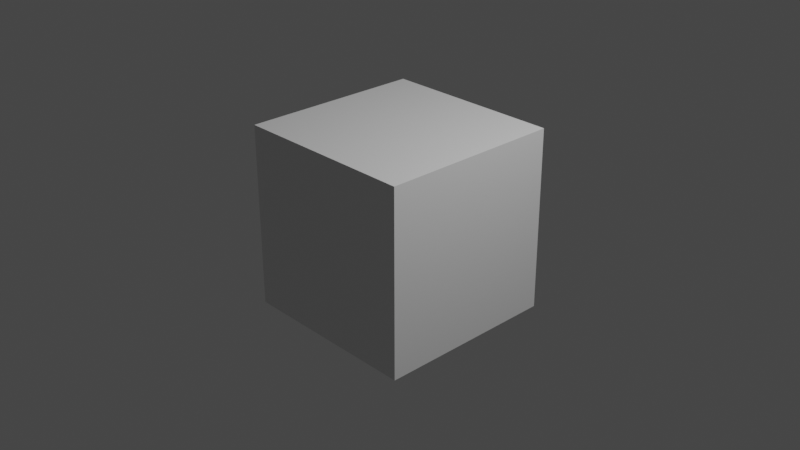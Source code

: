 # Source: cube_test1.blend  (saved by Blender 2.92.15; exported with 4.5.12 LTS)
import bpy
from mathutils import Matrix  # noqa: F401  (used for matrix-valued properties, if any)

bpy.ops.wm.read_factory_settings(use_empty=True)
scene = bpy.context.scene
scene.name = 'Scene'

# ---- collections
col_collection = bpy.data.collections.new('Collection'); scene.collection.children.link(col_collection)

# ---- materials (node trees are filled in below, after node groups)
mat_material = bpy.data.materials.new('Material')
mat_material.alpha_threshold = 0.0
mat_material.use_transparent_shadow = False
mat_material.line_color = (0.0, 0.0, 0.0, 1.0)

# ---- material node trees
mat_material.use_nodes = True; mat_material.node_tree.nodes.clear()
_N = mat_material.node_tree.nodes; _L = mat_material.node_tree.links
n0 = _N.new('ShaderNodeOutputMaterial'); n0.name = 'Material Output'; n0.location = (300, 300)
n1 = _N.new('ShaderNodeBsdfPrincipled'); n1.name = 'Principled BSDF'; n1.location = (10, 300)
n1.distribution = 'GGX'
n1.subsurface_method = 'BURLEY'
n1.inputs[2].default_value = 0.4
n1.inputs[3].default_value = 1.45
n1.inputs[27].default_value = (0.0, 0.0, 0.0, 1.0)
n1.inputs[28].default_value = 1.0
_L.new(n1.outputs[0], n0.inputs[0])
n0.is_active_output = True

# ---- world
world_world = bpy.data.worlds.new('World'); scene.world = world_world
world_world.use_nodes = True; world_world.node_tree.nodes.clear()
_N = world_world.node_tree.nodes; _L = world_world.node_tree.links
n0 = _N.new('ShaderNodeOutputWorld'); n0.name = 'World Output'; n0.location = (300, 300)
n1 = _N.new('ShaderNodeBackground'); n1.name = 'Background'; n1.location = (10, 300)
n1.inputs[0].default_value = (0.05088, 0.05088, 0.05088, 1.0)
_L.new(n1.outputs[0], n0.inputs[0])
n0.is_active_output = True
world_world.color = (0.05088, 0.05088, 0.05088)
world_world.use_sun_shadow = False
world_world.sun_shadow_jitter_overblur = 0.0

# ---- cameras
cam_camera = bpy.data.cameras.new('Camera')
cam_camera.clip_end = 100.0
cam_camera.ortho_scale = 7.314

# ---- lights
light_light = bpy.data.lights.new('Light', 'POINT')
light_light.transmission_factor = 0.0
light_light.energy = 1000.0
light_light.shadow_soft_size = 0.1
light_light.shadow_maximum_resolution = 0.006
light_light.use_absolute_resolution = True

# ---- meshes
me_cube = bpy.data.meshes.new('Cube')
me_cube.from_pydata([(0.9971, 0.9879, 1.0), (1.0, 1.0, -1.0), (1.0, -1.0, 1.0), (1.0, -1.0, -1.0), (-1.0, 1.0, 1.0), (-1.0, 1.0, -1.0), (-1.0, -1.0, 1.0), (-1.0, -1.0, -1.0), (1.0, -0.8437, -1.0), (1.0, -0.8272, 1.0), (1.0, -0.6835, -1.0), (1.0, -0.6703, 1.0), (1.0, -0.5036, 1.0), (1.0, -0.4999, -1.0), (1.0, -0.3068, 1.0), (1.0, -0.3027, -1.0), (1.0, -0.09906, -1.0), (1.0, -0.1057, 1.0), (1.0, 0.1297, 1.0), (1.0, 0.1473, -1.0), (1.0, 0.3389, -1.0), (1.0, 0.3305, 1.0), (1.0, 0.5377, -1.0), (1.0, 0.5356, 1.0), (1.0, 0.7503, -1.0), (1.0, 0.7247, 1.0), (1.0, 0.8688, -1.0), (1.0, 0.8496, 1.0), (1.0, -1.0, 0.8654), (1.0, 0.5358, 0.8558), (1.0, 0.1309, 0.8584), (1.0, 0.851, 0.8539), (1.0, -0.6712, 0.8634), (1.0, -0.3065, 0.8611), (1.0, 0.7265, 0.8546), (1.0, 0.3311, 0.8571), (1.0, -0.1053, 0.8598), (1.0, -0.5033, 0.8623), (1.0, -0.8283, 0.8644), (0.9974, 0.9888, 0.8531), (1.0, -1.0, 0.6592), (1.0, 0.536, 0.6636), (1.0, 0.1327, 0.6625), (1.0, 0.8528, 0.6646), (1.0, -0.6726, 0.6602), (1.0, -0.3061, 0.6612), (1.0, 0.729, 0.6642), (1.0, 0.3319, 0.6631), (1.0, -0.1046, 0.6618), (1.0, -0.503, 0.6606), (1.0, -0.83, 0.6597), (0.9976, 0.9899, 0.6649), (1.0, -1.0, 0.5165), (1.0, 0.5361, 0.5397), (1.0, 0.1338, 0.5337), (1.0, 0.854, 0.5445), (1.0, -0.6735, 0.5215), (1.0, -0.3058, 0.527), (1.0, 0.7305, 0.5427), (1.0, 0.3324, 0.5367), (1.0, -0.1042, 0.5301), (1.0, -0.5027, 0.524), (1.0, -0.8311, 0.5191), (0.9978, 0.9907, 0.5465), (1.0, -1.0, 0.3429), (1.0, 0.5363, 0.3578), (1.0, 0.1354, 0.3539), (1.0, 0.8557, 0.3609), (1.0, -0.6746, 0.3461), (1.0, -0.3054, 0.3497), (1.0, 0.7329, 0.3597), (1.0, 0.3332, 0.3558), (1.0, -0.1036, 0.3516), (1.0, -0.5024, 0.3478), (1.0, -0.8326, 0.3446), (0.9981, 0.9918, 0.3621), (1.0, -1.0, 0.1588), (1.0, 0.5365, 0.1547), (1.0, 0.1374, 0.1224), (1.0, -0.305, 0.1334), (1.0, -0.676, 0.147), (1.0, 0.8575, 0.1807), (1.0, 0.7353, 0.1708), (1.0, 0.3341, 0.1383), (1.0, -0.1028, 0.126), (1.0, -0.502, 0.1406), (1.0, -0.8342, 0.1527), (0.9983, 0.9928, 0.1915), (1.0, 0.09382, 0.1188), (1.0, -1.0, -0.05118), (1.0, 0.5367, -0.05737), (1.0, 0.139, -0.05577), (1.0, 0.8598, -0.05867), (1.0, -0.6773, -0.05248), (1.0, -0.3046, -0.05398), (1.0, 0.7382, -0.05819), (1.0, 0.3349, -0.05656), (1.0, -0.1022, -0.0548), (1.0, -0.5016, -0.05319), (1.0, -0.8358, -0.05184), (0.9987, 0.9943, -0.05942), (1.0, -1.0, -0.4147), (1.0, 0.537, -0.3317), (1.0, 0.1416, -0.3531), (1.0, 0.8622, -0.3142), (1.0, -0.6795, -0.3974), (1.0, -0.3039, -0.3771), (1.0, 0.7416, -0.3207), (1.0, 0.3361, -0.3426), (1.0, -0.1012, -0.3662), (1.0, -0.501, -0.3878), (1.0, -0.8388, -0.406), (0.999, 0.9958, -0.3072), (1.0, -1.0, -0.6678), (1.0, 0.5373, -0.6022), (1.0, 0.144, -0.619), (1.0, 0.8648, -0.5882), (1.0, -0.6812, -0.6542), (1.0, -0.3034, -0.6381), (1.0, 0.7451, -0.5933), (1.0, 0.3372, -0.6107), (1.0, -0.1003, -0.6294), (1.0, -0.5005, -0.6465), (1.0, -0.8409, -0.661), (0.9994, 0.9975, -0.5827), (1.0, -1.0, -0.8224), (1.0, 0.5375, -0.8041), (1.0, 0.1456, -0.8088), (1.0, 0.8669, -0.8002), (1.0, -0.6823, -0.8186), (1.0, -0.303, -0.8141), (1.0, 0.7478, -0.8016), (1.0, 0.338, -0.8065), (1.0, -0.09969, -0.8117), (1.0, -0.5002, -0.8164), (1.0, -0.8422, -0.8205), (0.9997, 0.9988, -0.7987), (1.0, 0.5369, -0.2057), (1.0, -0.1017, -0.222), (1.0, 0.1404, -0.2158), (1.0, -0.5013, -0.2323), (1.0, 0.8611, -0.1974), (1.0, -0.8374, -0.2409), (1.0, -0.6785, -0.2368), (0.9988, 0.9951, -0.1941), (1.0, -0.3042, -0.2272), (1.0, 0.7401, -0.2005), (1.0, -1.0, -0.2451), (1.0, 0.3356, -0.2108), (-1.0, 1.0, 0.8174), (-1.0, 1.0, 0.5866), (-1.0, 1.0, 0.4952), (-1.0, 1.0, 0.3902), (-1.0, 1.0, 0.1693), (-1.0, 1.0, 0.007185), (-1.0, 1.0, -0.1995), (-1.0, 1.0, -0.3596), (0.8994, 0.996, -0.303), (-1.0, 1.0, -0.5946), (-1.0, 1.0, -0.8554), (0.7349, 0.9989, -0.8062), (0.7719, 0.9893, 1.0), (0.7451, 0.9964, -0.3076), (0.7553, 0.9937, 0.1888), (0.7649, 0.9911, 0.6558), (0.7504, 0.995, -0.05115), (0.7625, 0.9918, 0.5405), (0.7309, 1.0, -1.0), (0.7394, 0.9978, -0.5842), (0.7474, 0.9957, -0.1948), (0.7589, 0.9928, 0.3654), (0.7688, 0.9901, 0.849), (0.3985, 0.9991, -0.8158), (0.4163, 0.997, -0.3174), (0.4342, 0.9948, 0.1852), (0.4505, 0.9927, 0.6435), (0.4632, 0.9911, 1.0), (0.4263, 0.9959, -0.04035), (0.4466, 0.9932, 0.5324), (0.392, 1.0, -1.0), (0.4067, 0.9982, -0.5862), (0.4207, 0.9965, -0.1957), (0.4408, 0.9941, 0.3699), (0.4577, 0.9918, 0.8434), (0.0922, 0.9993, -0.8244), (0.1077, 0.9977, -0.3265), (0.1235, 0.996, 0.1818), (0.1374, 0.9943, 0.6312), (0.117, 0.9968, -0.03004), (0.1341, 0.9947, 0.5243), (0.1488, 0.9931, 1.0), (0.0868, 1.0, -1.0), (0.09959, 0.9986, -0.5881), (0.1118, 0.9973, -0.1965), (0.1295, 0.9953, 0.3743), (0.1438, 0.9936, 0.8378), (-0.2291, 0.9995, -0.8335), (-0.2153, 0.9984, -0.3362), (-0.201, 0.9971, 0.1782), (-0.1888, 0.9959, 0.6184), (-0.2064, 0.9977, -0.01926), (-0.1917, 0.9962, 0.5159), (-0.1782, 0.995, 1.0), (-0.2337, 1.0, -1.0), (-0.2223, 0.999, -0.59), (-0.2114, 0.9981, -0.1974), (-0.1954, 0.9967, 0.3789), (-0.1829, 0.9954, 0.832), (-0.4608, 0.9997, -0.8401), (-0.4598, 0.9989, -0.3435), (-0.4588, 0.9981, 0.1753), (-0.4581, 0.9973, 0.6079), (-0.4573, 0.9967, 1.0), (-0.4591, 0.9985, -0.01084), (-0.4582, 0.9975, 0.5091), (-0.4611, 1.0, -1.0), (-0.4603, 0.9993, -0.5914), (-0.4595, 0.9987, -0.1981), (-0.4584, 0.9978, 0.3826), (-0.4576, 0.997, 0.8271), (-0.7404, 0.9998, -0.848), (-0.7163, 0.9994, -0.3511), (-0.691, 0.9989, 0.1727), (-0.6705, 0.9983, 0.5995), (-0.6994, 0.9991, -0.002832), (-0.6751, 0.9985, 0.5035), (-0.7477, 1.0, -1.0), (-0.728, 0.9997, -0.593), (-0.6512, 0.9979, 1.0), (-0.7089, 0.9993, -0.1987), (-0.6807, 0.9987, 0.3857), (-0.6597, 0.9981, 0.8235), (-1.0, -1.0, 0.7933), (-1.0, -1.0, 0.5996), (-1.0, -1.0, 0.4139), (-1.0, 1.0, 0.4813), (-1.0, -1.0, 0.2646), (-1.0, 1.0, 0.1875), (-1.0, -1.0, 0.07601), (-1.0, -1.0, -0.0541), (-1.0, -1.0, -0.2362), (-1.0, -1.0, -0.4377), (-1.0, -1.0, -0.6089), (-1.0, -1.0, -0.8337), (-1.0, 0.7524, 0.5882), (-1.0, 0.7453, 1.0), (-1.0, 0.7692, -0.3686), (-1.0, 0.7597, 0.1741), (-1.0, 0.7802, -1.0), (-1.0, 0.7545, 0.473), (-1.0, 0.7732, -0.5962), (-1.0, 0.7627, -8.58e-05), (-1.0, 0.7485, 0.8144), (-1.0, 0.7562, 0.3749), (-1.0, 0.7776, -0.853), (-1.0, 0.7663, -0.2038), (-1.0, 0.5035, 0.5899), (-1.0, 0.5043, 1.0), (-1.0, 0.5016, -0.379), (-1.0, 0.5027, 0.1598), (-1.0, 0.5004, -1.0), (-1.0, 0.5033, 0.4646), (-1.0, 0.5012, -0.5982), (-1.0, 0.5023, -0.008065), (-1.0, 0.504, 0.8115), (-1.0, 0.5031, 0.359), (-1.0, 0.5007, -0.85), (-1.0, 0.5019, -0.2087), (-1.0, 0.3131, 1.0), (-1.0, 0.3019, 0.5912), (-1.0, 0.2751, -0.3879), (-1.0, 0.2898, 0.1479), (-1.0, 0.2584, -1.0), (-1.0, 0.2982, 0.4576), (-1.0, 0.2694, -0.5998), (-1.0, 0.2853, -0.01471), (-1.0, 0.3078, 0.8091), (-1.0, 0.2952, 0.346), (-1.0, 0.2626, -0.8474), (-1.0, 0.2799, -0.2127), (-1.0, 0.09935, 0.5925), (-1.0, -0.1284, 0.594), (-1.0, 0.07308, -0.3958), (-1.0, -0.1405, -0.4041), (-1.0, 0.08723, 0.1366), (-1.0, -0.1341, 0.1243), (-1.0, 0.05701, -1.0), (-1.0, -0.1478, -1.0), (-1.0, 0.09559, 0.4508), (-1.0, -0.1302, 0.4432), (-1.0, -0.1234, 1.0), (-1.0, 0.1102, 1.0), (-1.0, 0.06761, -0.6013), (-1.0, -0.1429, -0.6028), (-1.0, 0.08304, -0.02091), (-1.0, -0.1359, -0.02762), (-1.0, 0.105, 0.8066), (-1.0, -0.1258, 0.8039), (-1.0, 0.09246, 0.3332), (-1.0, -0.1317, 0.3192), (-1.0, 0.06113, -0.8452), (-1.0, -0.1459, -0.843), (-1.0, 0.07785, -0.2164), (-1.0, -0.1383, -0.2204), (-1.0, -0.3162, 0.5952), (-1.0, -0.3102, -0.4107), (-1.0, -0.3133, 0.1143), (-1.0, -0.3067, -1.0), (-1.0, -0.3152, 0.437), (-1.0, -0.309, -0.604), (-1.0, -0.3124, -0.03303), (-1.0, -0.3174, 0.8015), (-1.0, -0.3145, 0.3077), (-1.0, -0.3186, 1.0), (-1.0, -0.3076, -0.8412), (-1.0, -0.3113, -0.2236), (-1.0, -0.5542, 0.5967), (-1.0, -0.7472, 0.598), (-1.0, -0.1437, -0.6671), (-1.0, -0.7514, 1.0), (-1.0, -0.5611, 1.0), (-1.0, -0.5368, -0.4196), (-1.0, -0.7365, -0.4274), (-1.0, -0.5457, 0.1013), (-1.0, -0.7419, 0.09039), (-1.0, -0.3078, -0.8097), (-1.0, -0.06905, -0.6022), (-1.0, 0.07082, -0.4807), (-1.0, -0.5269, -1.0), (-1.0, -0.7305, -1.0), (-1.0, -0.5514, 0.429), (-1.0, -0.7454, 0.4225), (-1.0, -0.5336, -0.6056), (-1.0, -0.7346, -0.607), (-1.0, -0.5433, -0.04011), (-1.0, -0.7405, -0.04615), (-1.0, -0.5577, 0.7986), (-1.0, -0.7493, 0.7963), (-1.0, -0.549, 0.293), (-1.0, -0.7439, 0.2807), (-1.0, 0.1731, -0.3918), (-1.0, -0.3437, -0.8408), (-1.0, -0.5296, -0.8388), (-1.0, -0.7322, -0.8366), (-1.0, -0.5401, -0.2278), (-1.0, -0.7386, -0.2314), (-0.8124, -1.0, -0.4355), (-0.8131, -1.0, -0.6144), (-0.8091, -1.0, 0.4237), (-0.8139, -1.0, -0.8327), (-0.8077, -1.0, 0.8002), (-0.8069, -1.0, 1.0), (-0.8084, -1.0, 0.6053), (-0.8104, -1.0, 0.08385), (-0.8097, -1.0, 0.2721), (-0.811, -1.0, -0.05382), (-0.8146, -1.0, -1.0), (-0.8117, -1.0, -0.237), (-0.6363, -1.0, -0.4335), (-0.6416, -1.0, -0.6194), (-0.6114, -1.0, 0.4338), (-0.5952, -1.0, 1.0), (-0.6477, -1.0, -0.8317), (-0.6158, -1.0, 0.2797), (-0.6007, -1.0, 0.8077), (-0.6063, -1.0, 0.6114), (-0.6212, -1.0, 0.09169), (-0.6254, -1.0, -0.05355), (-0.6526, -1.0, -1.0), (-0.6307, -1.0, -0.2378), (-0.453, -1.0, -0.4314), (-0.1484, -1.0, -0.4279), (-0.4587, -1.0, -0.6248), (-0.1425, -1.0, -0.6342), (-0.4274, -1.0, 0.4433), (-0.1737, -1.0, 0.4563), (-0.4647, -1.0, -0.8307), (-0.1369, -1.0, -0.8288), (-0.4166, -1.0, 0.8143), (-0.1842, -1.0, 0.8227), (-0.1785, -1.0, 0.6241), (-0.4224, -1.0, 0.6168), (-0.4375, -1.0, 0.09929), (-0.1638, -1.0, 0.1106), (-0.432, -1.0, 0.2869), (-0.1691, -1.0, 0.2972), (-0.442, -1.0, -0.05329), (-0.1591, -1.0, -0.05287), (-0.4111, -1.0, 1.0), (-0.4697, -1.0, -1.0), (-0.132, -1.0, -1.0), (-0.4474, -1.0, -0.2387), (-0.1537, -1.0, -0.24), (0.04197, -1.0, -0.4257), (0.03756, -1.0, -0.6395), (0.06045, -1.0, 0.4683), (0.03366, -1.0, -0.8279), (0.06797, -1.0, 0.8318), (0.0571, -1.0, 0.306), (0.05325, -1.0, 0.1196), (0.06382, -1.0, 0.6313), (0.04969, -1.0, -0.05257), (0.0301, -1.0, -1.0), (0.04579, -1.0, -0.2408), (0.07144, -1.0, 1.0), (-0.1892, -1.0, 1.0), (0.2261, -1.0, -0.4236), (0.2751, -1.0, 1.0), (0.2184, -1.0, -0.6448), (0.2571, -1.0, 0.4784), (0.2122, -1.0, -0.8268), (0.2696, -1.0, 0.8391), (0.2626, -1.0, 0.6372), (0.2515, -1.0, 0.3136), (0.2451, -1.0, 0.1275), (0.2389, -1.0, -0.05229), (0.2062, -1.0, -1.0), (0.2323, -1.0, -0.2417), (0.4824, -1.0, -0.4207), (0.4785, -1.0, -0.6525), (0.4979, -1.0, 0.4908), (0.5005, -1.0, 0.6443), (0.4755, -1.0, -0.8254), (0.5039, -1.0, 0.8475), (0.495, -1.0, 0.3232), (0.5065, -1.0, 1.0), (0.4919, -1.0, 0.1378), (0.4887, -1.0, -0.05193), (0.4726, -1.0, -1.0), (0.4854, -1.0, -0.2428), (0.7993, -1.0, -0.417), (0.8174, -1.0, -0.6625), (0.7314, -1.0, 0.5027), (0.6946, -1.0, 1.0), (0.8293, -1.0, -0.8233), (0.7054, -1.0, 0.8548), (0.7439, -1.0, 0.3329), (0.7575, -1.0, 0.1488), (0.7204, -1.0, 0.6509), (0.7723, -1.0, -0.05151), (0.8423, -1.0, -1.0), (0.7865, -1.0, -0.2441), (-1.0, -0.1316, 1.0), (-0.7722, -0.5546, 1.0), (-0.6695, 0.7625, 1.0), (-0.6893, 0.5092, 1.0), (-0.7202, 0.1129, 1.0), (-0.7537, -0.3171, 1.0), (-0.7869, -0.7428, 1.0), (-0.7044, 0.3156, 1.0), (-0.739, -0.1282, 1.0), (-0.7882, -0.7595, 1.0), (-0.687, 0.5388, 1.0), (-0.563, -0.5486, 1.0), (-0.469, 0.773, 1.0), (-0.5158, 0.1149, 1.0), (-0.4876, 0.5123, 1.0), (-0.5465, -0.3159, 1.0), (-0.5762, -0.7342, 1.0), (-0.5014, 0.3174, 1.0), (-0.5329, -0.1256, 1.0), (-0.4531, 0.9967, 1.0), (-0.5786, -0.7674, 1.0), (-0.4841, 0.5612, 1.0), (-0.1809, 0.5171, 1.0), (-0.1867, -0.5377, 1.0), (-0.1794, 0.7881, 1.0), (-0.1877, -0.7185, 1.0), (-0.1854, -0.3138, 1.0), (-0.1831, 0.1181, 1.0), (-0.1819, 0.3202, 1.0), (-0.1844, -0.121, 1.0), (-0.188, -0.7822, 1.0), (-0.1804, 0.5946, 1.0), (0.0897, -0.5298, 1.0), (0.1415, 0.8048, 1.0), (0.115, 0.1211, 1.0), (0.0828, -0.7075, 1.0), (0.1306, 0.522, 1.0), (0.09816, -0.3121, 1.0), (0.1057, -0.1173, 1.0), (0.1228, 0.3229, 1.0), (0.07951, -0.7923, 1.0), (0.1347, 0.6293, 1.0), (0.4733, 0.5274, 1.0), (0.4961, -0.5181, 1.0), (0.4669, 0.8218, 1.0), (0.4998, -0.6906, 1.0), (0.4821, 0.1246, 1.0), (0.4915, -0.3098, 1.0), (0.4777, 0.326, 1.0), (0.4872, -0.1124, 1.0), (0.5024, -0.8083, 1.0), (0.4703, 0.6663, 1.0), (0.7542, 0.5318, 1.0), (0.707, -0.6822, 1.0), (0.7136, -0.5118, 1.0), (0.766, 0.8374, 1.0), (0.7384, 0.1271, 1.0), (0.7215, -0.3084, 1.0), (0.7463, 0.3283, 1.0), (0.7292, -0.1092, 1.0), (0.7018, -0.8159, 1.0), (0.7606, 0.6983, 1.0), (0.4193, 0.5265, 1.0), (0.4003, 0.3253, 1.0), (0.3036, -0.6986, 1.0), (0.4322, 0.6621, 1.0), (0.4471, 0.8208, 1.0), (0.3402, -0.3107, 1.0), (0.294, -0.8004, 1.0), (0.3202, -0.5231, 1.0), (0.3813, 0.1236, 1.0), (0.3588, -0.114, 1.0), (-0.4159, -0.7735, 1.0), (-0.4207, -0.5445, 1.0), (-0.4255, -0.3152, 1.0), (-0.4295, -0.1242, 1.0), (-0.4169, -0.7278, 1.0), (-0.4388, 0.318, 1.0), (-0.444, 0.5656, 1.0), (-0.4484, 0.774, 1.0), (-0.4346, 0.1157, 1.0), (-0.4429, 0.513, 1.0), (1.0, -0.09569, -1.0), (-1.0, 0.7773, -1.0), (0.7569, 0.5332, -1.0), (0.7446, 0.7538, -1.0), (0.8146, -0.5024, -1.0), (0.7389, 0.8572, -1.0), (0.779, 0.1374, -1.0), (0.8035, -0.3031, -1.0), (0.8331, -0.8342, -1.0), (0.7683, 0.3295, -1.0), (0.7923, -0.1011, -1.0), (0.8249, -0.6876, -1.0), (0.4597, -0.8131, -1.0), (0.401, 0.7584, -1.0), (0.4483, -0.5073, -1.0), (0.4666, -1.0, -1.0), (0.4248, 0.1214, -1.0), (0.3979, 0.8421, -1.0), (0.4407, -0.3038, -1.0), (0.4175, 0.3154, -1.0), (0.4096, 0.5267, -1.0), (0.4334, -0.1104, -1.0), (0.4553, -0.6963, -1.0), (0.14, 0.1085, -1.0), (0.101, 0.7625, -1.0), (0.177, -0.511, -1.0), (0.09702, 0.8288, -1.0), (0.1154, 0.5212, -1.0), (0.1647, -0.3043, -1.0), (0.1942, -0.7981, -1.0), (0.1284, 0.3038, -1.0), (0.1535, -0.1177, -1.0), (0.1885, -0.7026, -1.0), (-0.2219, 0.7668, -1.0), (-0.2091, 0.5151, -1.0), (-0.1566, -0.5155, -1.0), (-0.2243, 0.8146, -1.0), (-0.1432, -0.779, -1.0), (-0.1876, 0.0937, -1.0), (-0.1673, -0.305, -1.0), (-0.1976, 0.2907, -1.0), (-0.1764, -0.1263, -1.0), (-0.1467, -0.7105, -1.0), (-0.462, 0.7701, -1.0), (-0.4676, -0.5197, -1.0), (-0.4619, 0.804, -1.0), (-0.465, 0.08117, -1.0), (-0.4667, -0.3056, -1.0), (-0.4632, 0.5104, -1.0), (-0.4642, 0.28, -1.0), (-0.4686, -0.7606, -1.0), (-0.4659, -0.1339, -1.0), (-0.4684, -0.718, -1.0), (-0.7552, 0.774, -1.0), (-0.7987, -0.5242, -1.0), (-0.7642, 0.5048, -1.0), (-0.7789, 0.067, -1.0), (-0.7547, 0.7911, -1.0), (-0.7914, -0.3063, -1.0), (-0.7722, 0.2676, -1.0), (-0.7859, -0.1422, -1.0), (-0.8059, -0.7415, -1.0), (-0.8054, -0.726, -1.0), (-0.6842, -0.306, -1.0), (-0.7437, 1.0, -1.0), (-0.7212, 0.5056, -1.0), (-0.7342, 0.792, -1.0), (-0.6743, -0.5225, -1.0), (-0.6917, -0.1398, -1.0), (-0.7334, 0.7737, -1.0), (-0.664, -0.7495, -1.0), (-0.7104, 0.2701, -1.0), (-0.7013, 0.0705, -1.0), (-0.6652, -0.7227, -1.0), (-0.2093, 0.8152, -1.0), (-0.2029, 0.7666, -1.0), (-0.0616, -0.3048, -1.0), (-0.008518, -0.7072, -1.0), (0.002034, -0.7872, -1.0), (-0.1146, 0.097, -1.0), (-0.03403, -0.5138, -1.0), (-0.08546, -0.124, -1.0), (-0.1405, 0.293, -1.0), (-0.1699, 0.5159, -1.0)], [], [(0, 161, 497, 27), (3, 125, 434, 440), (7, 243, 343, 329), (5, 226, 581, 248), (1, 136, 128, 26), (5, 159, 220, 226), (232, 350, 351, 6), (8, 135, 125, 3), (10, 129, 135, 8), (13, 134, 129, 10), (15, 130, 134, 13), (16, 133, 130, 15), (19, 127, 133, 16, 524), (20, 132, 127, 19), (22, 126, 132, 20), (24, 131, 126, 22), (26, 128, 131, 24), (34, 31, 27, 25), (30, 35, 21, 18), (37, 33, 14, 12), (28, 38, 9, 2), (35, 29, 23, 21), (31, 39, 0, 27), (33, 36, 17, 14), (38, 32, 11, 9), (29, 34, 25, 23), (36, 30, 18, 17), (32, 37, 12, 11), (46, 43, 31, 34), (42, 47, 35, 30), (49, 45, 33, 37), (40, 50, 38, 28), (47, 41, 29, 35), (43, 51, 39, 31), (45, 48, 36, 33), (50, 44, 32, 38), (41, 46, 34, 29), (48, 42, 30, 36), (44, 49, 37, 32), (58, 55, 43, 46), (54, 59, 47, 42), (61, 57, 45, 49), (52, 62, 50, 40), (59, 53, 41, 47), (55, 63, 51, 43), (57, 60, 48, 45), (62, 56, 44, 50), (53, 58, 46, 41), (60, 54, 42, 48), (56, 61, 49, 44), (70, 67, 55, 58), (66, 71, 59, 54), (73, 69, 57, 61), (64, 74, 62, 52), (71, 65, 53, 59), (67, 75, 63, 55), (69, 72, 60, 57), (74, 68, 56, 62), (65, 70, 58, 53), (72, 66, 54, 60), (68, 73, 61, 56), (82, 81, 67, 70), (78, 83, 71, 66), (85, 79, 69, 73), (76, 86, 74, 64), (83, 77, 65, 71), (81, 87, 75, 67), (79, 84, 72, 69), (86, 80, 68, 74), (77, 82, 70, 65), (84, 88, 78, 66, 72), (80, 85, 73, 68), (95, 92, 81, 82), (91, 96, 83, 78), (98, 94, 79, 85), (89, 99, 86, 76), (96, 90, 77, 83), (92, 100, 87, 81), (94, 97, 84, 79), (99, 93, 80, 86), (90, 95, 82, 77), (97, 91, 78, 88, 84), (93, 98, 85, 80), (107, 104, 141, 146), (103, 108, 148, 139), (110, 106, 145, 140), (101, 111, 142, 147), (108, 102, 137, 148), (104, 112, 144, 141), (106, 109, 138, 145), (111, 105, 143, 142), (102, 107, 146, 137), (109, 103, 139, 138), (105, 110, 140, 143), (119, 116, 104, 107), (115, 120, 108, 103), (122, 118, 106, 110), (113, 123, 111, 101), (120, 114, 102, 108), (116, 124, 112, 104), (118, 121, 109, 106), (123, 117, 105, 111), (114, 119, 107, 102), (121, 115, 103, 109), (117, 122, 110, 105), (131, 128, 116, 119), (127, 132, 120, 115), (134, 130, 118, 122), (125, 135, 123, 113), (132, 126, 114, 120), (128, 136, 124, 116), (130, 133, 121, 118), (135, 129, 117, 123), (126, 131, 119, 114), (133, 127, 115, 121), (129, 134, 122, 117), (139, 148, 96, 91), (137, 146, 95, 90), (141, 144, 100, 92), (140, 145, 94, 98), (138, 139, 91, 97), (145, 138, 97, 94), (147, 142, 99, 89), (143, 140, 98, 93), (146, 141, 92, 95), (142, 143, 93, 99), (148, 137, 90, 96), (39, 171, 161, 0), (51, 164, 171, 39), (63, 166, 164, 51), (75, 170, 166, 63), (87, 163, 170, 75), (100, 165, 163, 87), (144, 169, 165, 100), (112, 157, 162, 169, 144), (124, 168, 162, 157, 112), (136, 160, 168, 124), (162, 168, 180, 173), (163, 165, 177, 174), (164, 166, 178, 175), (168, 160, 172, 180), (165, 169, 181, 177), (166, 170, 182, 178), (161, 171, 183, 176), (169, 162, 173, 181), (167, 160, 136, 1), (170, 163, 174, 182), (171, 164, 175, 183), (178, 182, 194, 189), (175, 178, 189, 187), (182, 174, 186, 194), (176, 183, 195, 190), (180, 172, 184, 192), (183, 175, 187, 195), (173, 180, 192, 185), (181, 173, 185, 193), (177, 181, 193, 188), (174, 177, 188, 186), (179, 172, 160, 167), (192, 184, 196, 204), (187, 189, 201, 199), (188, 193, 205, 200), (195, 187, 199, 207), (194, 186, 198, 206), (186, 188, 200, 198), (185, 192, 204, 197), (190, 195, 207, 202), (191, 184, 172, 179), (189, 194, 206, 201), (193, 185, 197, 205), (205, 197, 209, 217), (204, 196, 208, 216), (202, 207, 219, 212, 461), (206, 198, 210, 218), (199, 201, 214, 211), (198, 200, 213, 210), (200, 205, 217, 213), (201, 206, 218, 214), (203, 196, 184, 191), (197, 204, 216, 209), (207, 199, 211, 219), (213, 217, 229, 224), (218, 210, 222, 230), (219, 211, 223, 231), (215, 208, 196, 203), (214, 218, 230, 225), (211, 214, 225, 223), (216, 208, 220, 227), (210, 213, 224, 222), (217, 209, 221, 229), (212, 219, 231, 228), (209, 216, 227, 221), (223, 225, 151, 150), (231, 223, 150, 149), (228, 231, 149, 4), (227, 220, 159, 158), (221, 227, 158, 156), (224, 229, 155, 154), (222, 224, 154, 153), (225, 230, 152, 235, 151), (226, 220, 208, 215, 588), (230, 222, 153, 237, 152), (229, 221, 156, 155), (149, 252, 245, 4), (150, 244, 252, 149), (235, 249, 244, 150, 151), (152, 253, 249, 235), (237, 247, 253, 152), (154, 251, 247, 237, 153), (155, 255, 251, 154), (156, 246, 255, 155), (158, 250, 246, 156), (159, 254, 250, 158), (245, 252, 264, 257), (249, 253, 265, 261), (253, 247, 259, 265), (255, 246, 258, 267), (252, 244, 256, 264), (246, 250, 262, 258), (247, 251, 263, 259), (244, 249, 261, 256), (250, 254, 266, 262), (251, 255, 267, 263), (248, 254, 159, 5), (256, 261, 273, 269), (264, 256, 269, 276), (261, 265, 277, 273), (262, 266, 278, 274), (258, 262, 274, 270), (265, 259, 271, 277), (263, 267, 279, 275), (259, 263, 275, 271), (267, 258, 270, 279), (260, 266, 254, 248, 525), (257, 264, 276, 268), (274, 278, 300, 292), (268, 276, 296, 291), (269, 273, 288, 280), (271, 275, 294, 284), (270, 274, 292, 327, 340), (276, 269, 280, 296), (279, 270, 340, 282, 302), (277, 271, 284, 298), (273, 277, 298, 288), (272, 278, 266, 260), (275, 279, 302, 294), (280, 288, 289, 281), (281, 289, 308, 304), (296, 280, 281, 297), (297, 281, 304, 311), (302, 282, 283, 303), (303, 283, 305, 315), (284, 294, 295, 285), (285, 295, 310, 306), (294, 302, 303, 295), (295, 303, 315, 310), (292, 300, 301, 318, 326), (293, 318, 325, 309), (298, 284, 285, 299), (299, 285, 306, 312), (282, 327, 326, 293, 283), (283, 293, 309, 305), (291, 296, 297, 290), (290, 297, 311, 313, 442), (288, 298, 299, 289), (289, 299, 312, 308), (287, 301, 300, 286), (286, 300, 278, 272), (305, 309, 332, 321), (315, 305, 321, 344), (308, 312, 338, 330), (310, 315, 344, 334), (309, 325, 341, 342, 332), (311, 304, 316, 336), (313, 311, 336, 320), (306, 310, 334, 323), (312, 306, 323, 338), (307, 314, 301, 287), (304, 308, 330, 316), (338, 323, 324, 339), (339, 324, 238, 236), (316, 330, 331, 317), (317, 331, 234, 233), (340, 327, 282), (325, 318, 301, 314), (329, 343, 342, 328), (328, 341, 314, 307), (341, 328, 342), (344, 321, 322, 345), (345, 322, 241, 240), (334, 344, 345, 335), (335, 345, 240, 239), (336, 316, 317, 337), (337, 317, 233, 232), (323, 334, 335, 324), (324, 335, 239, 238), (326, 318, 293), (326, 327, 292), (321, 332, 333, 322), (322, 333, 242, 241), (330, 338, 339, 331), (331, 339, 236, 234), (332, 342, 343, 333), (333, 343, 243, 242), (341, 325, 314), (320, 336, 337, 319), (319, 337, 232, 6), (233, 352, 350, 232), (234, 348, 352, 233), (236, 354, 348, 234), (238, 353, 354, 236), (239, 355, 353, 238), (240, 357, 355, 239), (241, 346, 357, 240), (242, 347, 346, 241), (243, 349, 347, 242), (353, 355, 367, 366), (352, 348, 360, 365), (351, 350, 364, 361), (355, 357, 369, 367), (347, 349, 362, 359), (348, 354, 363, 360), (356, 349, 243, 7), (357, 346, 358, 369), (354, 353, 366, 363), (350, 352, 365, 364), (346, 347, 359, 358), (360, 363, 384, 374), (361, 364, 378, 388), (364, 365, 381, 378), (367, 369, 391, 386), (358, 359, 372, 370), (366, 367, 386, 382), (369, 358, 370, 391), (359, 362, 376, 372), (368, 362, 349, 356), (365, 360, 374, 381), (363, 366, 382, 384), (388, 378, 379), (379, 397, 404, 405), (382, 386, 387, 383), (383, 387, 401, 399), (378, 381, 380, 379), (379, 380, 400, 397), (381, 374, 375, 380), (380, 375, 395, 400), (391, 370, 371, 392), (392, 371, 393, 403), (390, 377, 376, 389), (389, 376, 362, 368), (386, 391, 392, 387), (387, 392, 403, 401), (384, 382, 383, 385), (385, 383, 399, 398), (374, 384, 385, 375), (375, 385, 398, 395), (372, 376, 377, 373), (373, 377, 396, 394), (370, 372, 373, 371), (371, 373, 394, 393), (395, 398, 413, 409), (400, 395, 409, 412), (393, 394, 408, 406), (404, 397, 411, 407), (398, 399, 414, 413), (397, 400, 412, 411), (402, 396, 377, 390), (403, 393, 406, 417), (394, 396, 410, 408), (401, 403, 417, 415), (399, 401, 415, 414), (405, 388, 379), (406, 408, 419, 418), (415, 417, 429, 427), (407, 411, 423, 425), (414, 415, 427, 426), (409, 413, 424, 420), (417, 406, 418, 429), (416, 410, 396, 402), (413, 414, 426, 424), (412, 409, 420, 421), (408, 410, 422, 419), (411, 412, 421, 423), (418, 419, 431, 430), (424, 426, 437, 436), (420, 424, 436, 432), (427, 429, 441, 439), (421, 420, 432, 438), (429, 418, 430, 441), (428, 422, 410, 416, 539), (419, 422, 434, 431), (425, 423, 435, 433), (426, 427, 439, 437), (423, 421, 438, 435), (439, 441, 147, 89), (435, 438, 40, 28), (430, 431, 113, 101), (431, 434, 125, 113), (438, 432, 52, 40), (436, 437, 76, 64), (440, 434, 422, 428), (441, 430, 101, 147), (433, 435, 28, 2), (432, 436, 64, 52), (437, 439, 89, 76), (27, 497, 503, 25), (25, 503, 494, 23), (21, 500, 498, 18), (18, 498, 501, 17), (17, 501, 499, 14), (14, 499, 496, 12), (12, 496, 495, 11), (9, 502, 433, 2), (11, 495, 502, 9), (23, 494, 500, 21), (445, 452, 257), (451, 448, 319), (443, 447, 313, 320), (446, 449, 268, 291), (449, 445, 257, 268), (448, 443, 320, 319), (450, 446, 291, 290, 442), (452, 444, 245, 257), (351, 451, 319, 6), (444, 228, 4, 245), (447, 450, 442, 313), (456, 463, 452, 445), (462, 458, 448, 451), (453, 457, 447, 443), (455, 459, 449, 446), (459, 456, 445, 449), (458, 453, 443, 448), (460, 455, 446, 450), (463, 454, 444, 452), (361, 462, 451, 351), (454, 461, 212, 228, 444), (457, 460, 450, 447), (464, 473, 520, 523), (472, 467, 518, 514), (465, 468, 516, 515), (469, 470, 519, 522), (470, 464, 523, 519), (467, 465, 515, 518), (471, 469, 522, 517), (473, 466, 521, 520), (405, 472, 514, 388), (466, 202, 461, 521), (468, 471, 517, 516), (478, 483, 473, 464), (482, 477, 467, 472), (474, 479, 468, 465), (476, 481, 470, 469), (481, 478, 464, 470), (477, 474, 465, 467), (480, 476, 469, 471), (483, 475, 466, 473), (404, 482, 472, 405), (475, 190, 202, 466), (479, 480, 471, 468), (484, 493, 507, 504), (492, 487, 506, 510), (485, 489, 509, 511), (488, 490, 505, 512), (490, 484, 504, 505), (487, 485, 511, 506), (491, 488, 512, 513), (493, 486, 508, 507), (425, 492, 510, 407), (486, 176, 508), (489, 491, 513, 509), (494, 503, 493, 484), (502, 495, 487, 492), (496, 499, 489, 485), (498, 500, 490, 488), (500, 494, 484, 490), (495, 496, 485, 487), (501, 498, 488, 491), (503, 497, 486, 493), (433, 502, 492, 425), (497, 161, 176, 486), (499, 501, 491, 489), (506, 511, 474, 477), (511, 509, 479, 474), (508, 176, 190, 475), (513, 512, 476, 480), (512, 505, 481, 476), (509, 513, 480, 479), (504, 507, 483, 478), (507, 508, 475, 483), (505, 504, 478, 481), (510, 506, 477, 482), (407, 510, 482, 404), (522, 519, 459, 455), (516, 517, 460, 457), (523, 520, 463, 456), (520, 521, 454, 463), (519, 523, 456, 459), (514, 518, 458, 462), (388, 514, 462, 361), (518, 515, 453, 458), (515, 516, 457, 453), (521, 461, 454), (517, 522, 455, 460), (248, 581, 577, 525), (260, 579, 583, 272), (272, 583, 580, 286), (286, 580, 584, 287), (287, 584, 582, 307), (307, 582, 578, 328), (328, 578, 586, 329), (329, 586, 585), (8, 3, 440, 532), (525, 577, 579, 260), (528, 531, 15, 13), (530, 533, 20, 19), (529, 167, 1, 26), (535, 528, 13, 10), (526, 527, 24, 22), (534, 530, 19, 524), (527, 529, 26, 24), (532, 535, 10, 8), (531, 534, 524, 16, 15), (533, 526, 22, 20), (532, 440, 428, 539, 536), (538, 542, 531, 528), (540, 543, 533, 530), (541, 179, 167, 529), (546, 538, 528, 535), (544, 537, 527, 526), (545, 540, 530, 534), (537, 541, 529, 527), (536, 539, 416, 553), (542, 545, 534, 531), (536, 546, 535, 532), (543, 544, 526, 533), (549, 552, 542, 538), (547, 554, 543, 540), (550, 191, 179, 541), (556, 549, 538, 546), (551, 548, 537, 544), (555, 547, 540, 545), (548, 550, 541, 537), (553, 556, 546, 536), (552, 555, 545, 542), (553, 416, 402, 602), (554, 551, 544, 543), (559, 563, 600, 604), (562, 564, 606, 603), (560, 203, 598), (566, 559, 604, 601), (558, 557, 599, 607), (565, 562, 603, 605), (557, 560, 598, 599), (561, 390, 389, 574), (563, 565, 605, 600), (561, 566, 601, 602), (564, 558, 607, 606), (568, 571, 563, 559), (570, 573, 564, 562), (569, 215, 203, 560), (574, 389, 368, 594), (576, 568, 559, 566), (572, 567, 557, 558), (575, 570, 562, 565), (567, 569, 560, 557), (574, 576, 566, 561), (571, 575, 565, 563), (573, 572, 558, 564), (578, 582, 587, 591), (580, 583, 595, 596), (581, 226, 588, 590), (586, 578, 591, 597), (579, 577, 593, 589), (584, 580, 596, 592), (585, 356, 7, 329), (577, 581, 590, 593), (585, 586, 597, 594), (582, 584, 592, 587), (583, 579, 589, 595), (594, 597, 576, 574), (592, 596, 570, 575), (590, 588, 215, 569), (594, 368, 356, 585), (587, 592, 575, 571), (597, 591, 568, 576), (595, 589, 572, 573), (591, 587, 571, 568), (593, 590, 569, 567), (589, 593, 567, 572), (596, 595, 573, 570), (601, 604, 549, 556), (606, 607, 551, 554), (604, 600, 552, 549), (607, 599, 548, 551), (603, 606, 554, 547), (600, 605, 555, 552), (602, 402, 390, 561), (605, 603, 547, 555), (598, 203, 191, 550), (602, 601, 556, 553), (599, 598, 550, 548)])
_uv = me_cube.uv_layers.new(name='UVMap')
_uv.uv.foreach_set('vector', [0.625, 0.5, 0.6532, 0.5, 0.6542, 0.5203, 0.625, 0.5188, 0.375, 0.75, 0.3972, 0.75, 0.3971, 0.7713, 0.375, 0.7697, 0.375, 0.0, 0.3958, 0.0, 0.3954, 0.03347, 0.375, 0.03368, 0.125, 0.5, 0.1565, 0.5, 0.1557, 0.5261, 0.125, 0.5275, 0.375, 0.5, 0.4002, 0.5, 0.4, 0.5166, 0.375, 0.5164, 0.375, 0.25, 0.3931, 0.25, 0.394, 0.2825, 0.375, 0.2815, 0.5992, 1.0, 0.6, 0.976, 0.625, 0.9759, 0.625, 1.0, 0.375, 0.7305, 0.3974, 0.7303, 0.3972, 0.75, 0.375, 0.75, 0.375, 0.7104, 0.3977, 0.7103, 0.3974, 0.7303, 0.375, 0.7305, 0.375, 0.6875, 0.3979, 0.6875, 0.3977, 0.7103, 0.375, 0.7104, 0.375, 0.6628, 0.3982, 0.6629, 0.3979, 0.6875, 0.375, 0.6875, 0.375, 0.6374, 0.3985, 0.6375, 0.3982, 0.6629, 0.375, 0.6628, 0.375, 0.6066, 0.3989, 0.6068, 0.3985, 0.6375, 0.375, 0.6374, 0.375, 0.637, 0.375, 0.5826, 0.3992, 0.5827, 0.3989, 0.6068, 0.375, 0.6066, 0.375, 0.5578, 0.3995, 0.5578, 0.3992, 0.5827, 0.375, 0.5826, 0.375, 0.5312, 0.3998, 0.5315, 0.3995, 0.5578, 0.375, 0.5578, 0.375, 0.5164, 0.4, 0.5166, 0.3998, 0.5315, 0.375, 0.5312, 0.6068, 0.5342, 0.6067, 0.5186, 0.625, 0.5188, 0.625, 0.5344, 0.6073, 0.6086, 0.6071, 0.5836, 0.625, 0.5837, 0.625, 0.6088, 0.6078, 0.6879, 0.6076, 0.6633, 0.625, 0.6633, 0.625, 0.6879, 0.6082, 0.75, 0.608, 0.7285, 0.625, 0.7284, 0.625, 0.75, 0.6071, 0.5836, 0.607, 0.558, 0.625, 0.558, 0.625, 0.5837, 0.6067, 0.5186, 0.6066, 0.5, 0.625, 0.5, 0.625, 0.5188, 0.6076, 0.6633, 0.6075, 0.6382, 0.625, 0.6382, 0.625, 0.6633, 0.608, 0.7285, 0.6079, 0.7089, 0.625, 0.7088, 0.625, 0.7284, 0.607, 0.558, 0.6068, 0.5342, 0.625, 0.5344, 0.625, 0.558, 0.6075, 0.6382, 0.6073, 0.6086, 0.625, 0.6088, 0.625, 0.6382, 0.6079, 0.7089, 0.6078, 0.6879, 0.625, 0.6879, 0.625, 0.7088, 0.583, 0.5339, 0.5831, 0.5184, 0.6067, 0.5186, 0.6068, 0.5342, 0.5828, 0.6084, 0.5829, 0.5835, 0.6071, 0.5836, 0.6073, 0.6086, 0.5826, 0.6879, 0.5827, 0.6633, 0.6076, 0.6633, 0.6078, 0.6879, 0.5824, 0.75, 0.5825, 0.7287, 0.608, 0.7285, 0.6082, 0.75, 0.5829, 0.5835, 0.583, 0.558, 0.607, 0.558, 0.6071, 0.5836, 0.5831, 0.5184, 0.5831, 0.5, 0.6066, 0.5, 0.6067, 0.5186, 0.5827, 0.6633, 0.5827, 0.6381, 0.6075, 0.6382, 0.6076, 0.6633, 0.5825, 0.7287, 0.5825, 0.7091, 0.6079, 0.7089, 0.608, 0.7285, 0.583, 0.558, 0.583, 0.5339, 0.6068, 0.5342, 0.607, 0.558, 0.5827, 0.6381, 0.5828, 0.6084, 0.6073, 0.6086, 0.6075, 0.6382, 0.5825, 0.7091, 0.5826, 0.6879, 0.6078, 0.6879, 0.6079, 0.7089, 0.5678, 0.5337, 0.5681, 0.5183, 0.5831, 0.5184, 0.583, 0.5339, 0.5667, 0.6083, 0.5671, 0.5834, 0.5829, 0.5835, 0.5828, 0.6084, 0.5655, 0.6878, 0.5659, 0.6632, 0.5827, 0.6633, 0.5826, 0.6879, 0.5646, 0.75, 0.5649, 0.7289, 0.5825, 0.7287, 0.5824, 0.75, 0.5671, 0.5834, 0.5675, 0.558, 0.583, 0.558, 0.5829, 0.5835, 0.5681, 0.5183, 0.5683, 0.5, 0.5831, 0.5, 0.5831, 0.5184, 0.5659, 0.6632, 0.5663, 0.638, 0.5827, 0.6381, 0.5827, 0.6633, 0.5649, 0.7289, 0.5652, 0.7092, 0.5825, 0.7091, 0.5825, 0.7287, 0.5675, 0.558, 0.5678, 0.5337, 0.583, 0.5339, 0.583, 0.558, 0.5663, 0.638, 0.5667, 0.6083, 0.5828, 0.6084, 0.5827, 0.6381, 0.5652, 0.7092, 0.5655, 0.6878, 0.5826, 0.6879, 0.5825, 0.7091, 0.545, 0.5334, 0.5451, 0.518, 0.5681, 0.5183, 0.5678, 0.5337, 0.5442, 0.6081, 0.5445, 0.5833, 0.5671, 0.5834, 0.5667, 0.6083, 0.5435, 0.6878, 0.5437, 0.6632, 0.5659, 0.6632, 0.5655, 0.6878, 0.5429, 0.75, 0.5431, 0.7291, 0.5649, 0.7289, 0.5646, 0.75, 0.5445, 0.5833, 0.5447, 0.558, 0.5675, 0.558, 0.5671, 0.5834, 0.5451, 0.518, 0.5453, 0.5, 0.5683, 0.5, 0.5681, 0.5183, 0.5437, 0.6632, 0.544, 0.6379, 0.5663, 0.638, 0.5659, 0.6632, 0.5431, 0.7291, 0.5433, 0.7093, 0.5652, 0.7092, 0.5649, 0.7289, 0.5447, 0.558, 0.545, 0.5334, 0.5678, 0.5337, 0.5675, 0.558, 0.544, 0.6379, 0.5442, 0.6081, 0.5667, 0.6083, 0.5663, 0.638, 0.5433, 0.7093, 0.5435, 0.6878, 0.5655, 0.6878, 0.5652, 0.7092, 0.5214, 0.5331, 0.5226, 0.5178, 0.5451, 0.518, 0.545, 0.5334, 0.5153, 0.6078, 0.5173, 0.5832, 0.5445, 0.5833, 0.5442, 0.6081, 0.5176, 0.6877, 0.5167, 0.6631, 0.5437, 0.6632, 0.5435, 0.6878, 0.5198, 0.75, 0.5191, 0.7293, 0.5431, 0.7291, 0.5429, 0.75, 0.5173, 0.5832, 0.5193, 0.5579, 0.5447, 0.558, 0.5445, 0.5833, 0.5226, 0.5178, 0.5239, 0.5, 0.5453, 0.5, 0.5451, 0.518, 0.5167, 0.6631, 0.5158, 0.6379, 0.544, 0.6379, 0.5437, 0.6632, 0.5191, 0.7293, 0.5184, 0.7095, 0.5433, 0.7093, 0.5431, 0.7291, 0.5193, 0.5579, 0.5214, 0.5331, 0.545, 0.5334, 0.5447, 0.558, 0.5158, 0.6379, 0.5149, 0.6133, 0.5153, 0.6078, 0.5442, 0.6081, 0.544, 0.6379, 0.5184, 0.7095, 0.5176, 0.6877, 0.5435, 0.6878, 0.5433, 0.7093, 0.4927, 0.5327, 0.4927, 0.5175, 0.5226, 0.5178, 0.5214, 0.5331, 0.493, 0.6076, 0.4929, 0.5831, 0.5173, 0.5832, 0.5153, 0.6078, 0.4934, 0.6877, 0.4933, 0.6631, 0.5167, 0.6631, 0.5176, 0.6877, 0.4936, 0.75, 0.4935, 0.7295, 0.5191, 0.7293, 0.5198, 0.75, 0.4929, 0.5831, 0.4928, 0.5579, 0.5193, 0.5579, 0.5173, 0.5832, 0.4927, 0.5175, 0.4926, 0.5, 0.5239, 0.5, 0.5226, 0.5178, 0.4933, 0.6631, 0.4932, 0.6378, 0.5158, 0.6379, 0.5167, 0.6631, 0.4935, 0.7295, 0.4934, 0.7097, 0.5184, 0.7095, 0.5191, 0.7293, 0.4928, 0.5579, 0.4927, 0.5327, 0.5214, 0.5331, 0.5193, 0.5579, 0.4932, 0.6378, 0.493, 0.6076, 0.5153, 0.6078, 0.5149, 0.6133, 0.5158, 0.6379, 0.4934, 0.7097, 0.4934, 0.6877, 0.5176, 0.6877, 0.5184, 0.7095, 0.4599, 0.5323, 0.4607, 0.5172, 0.4753, 0.5174, 0.4749, 0.5325, 0.4559, 0.6073, 0.4572, 0.583, 0.4736, 0.5831, 0.473, 0.6074, 0.4515, 0.6876, 0.4529, 0.663, 0.4716, 0.663, 0.471, 0.6877, 0.4482, 0.75, 0.4492, 0.7298, 0.4699, 0.7297, 0.4694, 0.75, 0.4572, 0.583, 0.4585, 0.5579, 0.4743, 0.5579, 0.4736, 0.5831, 0.4607, 0.5172, 0.4616, 0.5, 0.4757, 0.5, 0.4753, 0.5174, 0.4529, 0.663, 0.4542, 0.6376, 0.4722, 0.6377, 0.4716, 0.663, 0.4492, 0.7298, 0.4503, 0.7099, 0.4704, 0.7098, 0.4699, 0.7297, 0.4585, 0.5579, 0.4599, 0.5323, 0.4749, 0.5325, 0.4743, 0.5579, 0.4542, 0.6376, 0.4559, 0.6073, 0.473, 0.6074, 0.4722, 0.6377, 0.4503, 0.7099, 0.4515, 0.6876, 0.471, 0.6877, 0.4704, 0.7098, 0.4258, 0.5319, 0.4265, 0.5169, 0.4607, 0.5172, 0.4599, 0.5323, 0.4226, 0.607, 0.4237, 0.5828, 0.4572, 0.583, 0.4559, 0.6073, 0.4192, 0.6876, 0.4202, 0.6629, 0.4529, 0.663, 0.4515, 0.6876, 0.4165, 0.75, 0.4174, 0.7301, 0.4492, 0.7298, 0.4482, 0.75, 0.4237, 0.5828, 0.4247, 0.5578, 0.4585, 0.5579, 0.4572, 0.583, 0.4265, 0.5169, 0.4272, 0.5, 0.4616, 0.5, 0.4607, 0.5172, 0.4202, 0.6629, 0.4213, 0.6375, 0.4542, 0.6376, 0.4529, 0.663, 0.4174, 0.7301, 0.4182, 0.7102, 0.4503, 0.7099, 0.4492, 0.7298, 0.4247, 0.5578, 0.4258, 0.5319, 0.4599, 0.5323, 0.4585, 0.5579, 0.4213, 0.6375, 0.4226, 0.607, 0.4559, 0.6073, 0.4542, 0.6376, 0.4182, 0.7102, 0.4192, 0.6876, 0.4515, 0.6876, 0.4503, 0.7099, 0.3998, 0.5315, 0.4, 0.5166, 0.4265, 0.5169, 0.4258, 0.5319, 0.3989, 0.6068, 0.3992, 0.5827, 0.4237, 0.5828, 0.4226, 0.607, 0.3979, 0.6875, 0.3982, 0.6629, 0.4202, 0.6629, 0.4192, 0.6876, 0.3972, 0.75, 0.3974, 0.7303, 0.4174, 0.7301, 0.4165, 0.75, 0.3992, 0.5827, 0.3995, 0.5578, 0.4247, 0.5578, 0.4237, 0.5828, 0.4, 0.5166, 0.4002, 0.5, 0.4272, 0.5, 0.4265, 0.5169, 0.3982, 0.6629, 0.3985, 0.6375, 0.4213, 0.6375, 0.4202, 0.6629, 0.3974, 0.7303, 0.3977, 0.7103, 0.4182, 0.7102, 0.4174, 0.7301, 0.3995, 0.5578, 0.3998, 0.5315, 0.4258, 0.5319, 0.4247, 0.5578, 0.3985, 0.6375, 0.3989, 0.6068, 0.4226, 0.607, 0.4213, 0.6375, 0.3977, 0.7103, 0.3979, 0.6875, 0.4192, 0.6876, 0.4182, 0.7102, 0.473, 0.6074, 0.4736, 0.5831, 0.4929, 0.5831, 0.493, 0.6076, 0.4743, 0.5579, 0.4749, 0.5325, 0.4927, 0.5327, 0.4928, 0.5579, 0.4753, 0.5174, 0.4757, 0.5, 0.4926, 0.5, 0.4927, 0.5175, 0.471, 0.6877, 0.4716, 0.663, 0.4933, 0.6631, 0.4934, 0.6877, 0.4722, 0.6377, 0.473, 0.6074, 0.493, 0.6076, 0.4932, 0.6378, 0.4716, 0.663, 0.4722, 0.6377, 0.4932, 0.6378, 0.4933, 0.6631, 0.4694, 0.75, 0.4699, 0.7297, 0.4935, 0.7295, 0.4936, 0.75, 0.4704, 0.7098, 0.471, 0.6877, 0.4934, 0.6877, 0.4934, 0.7097, 0.4749, 0.5325, 0.4753, 0.5174, 0.4927, 0.5175, 0.4927, 0.5327, 0.4699, 0.7297, 0.4704, 0.7098, 0.4934, 0.7097, 0.4935, 0.7295, 0.4736, 0.5831, 0.4743, 0.5579, 0.4928, 0.5579, 0.4929, 0.5831, 0.6066, 0.5, 0.6061, 0.4714, 0.625, 0.4718, 0.625, 0.5, 0.5831, 0.5, 0.582, 0.4709, 0.6061, 0.4714, 0.6066, 0.5, 0.5683, 0.5, 0.5676, 0.4706, 0.582, 0.4709, 0.5831, 0.5, 0.5453, 0.5, 0.5457, 0.4701, 0.5676, 0.4706, 0.5683, 0.5, 0.5239, 0.5, 0.5236, 0.4696, 0.5457, 0.4701, 0.5453, 0.5, 0.4926, 0.5, 0.4936, 0.4689, 0.5236, 0.4696, 0.5239, 0.5, 0.4757, 0.5, 0.4756, 0.4686, 0.4936, 0.4689, 0.4926, 0.5, 0.4616, 0.5, 0.4621, 0.4875, 0.4616, 0.4683, 0.4756, 0.4686, 0.4757, 0.5, 0.4272, 0.5, 0.427, 0.4675, 0.4616, 0.4683, 0.4621, 0.4875, 0.4616, 0.5, 0.4002, 0.5, 0.3992, 0.4669, 0.427, 0.4675, 0.4272, 0.5, 0.4616, 0.4683, 0.427, 0.4675, 0.4267, 0.4259, 0.4603, 0.4271, 0.5236, 0.4696, 0.4936, 0.4689, 0.495, 0.4284, 0.5232, 0.4294, 0.582, 0.4709, 0.5676, 0.4706, 0.5665, 0.431, 0.5804, 0.4315, 0.427, 0.4675, 0.3992, 0.4669, 0.398, 0.4248, 0.4267, 0.4259, 0.4936, 0.4689, 0.4756, 0.4686, 0.4755, 0.4277, 0.495, 0.4284, 0.5676, 0.4706, 0.5457, 0.4701, 0.5462, 0.4303, 0.5665, 0.431, 0.625, 0.4718, 0.6061, 0.4714, 0.6054, 0.4324, 0.625, 0.4332, 0.4756, 0.4686, 0.4616, 0.4683, 0.4603, 0.4271, 0.4755, 0.4277, 0.375, 0.4664, 0.3992, 0.4669, 0.4002, 0.5, 0.375, 0.5, 0.5457, 0.4701, 0.5236, 0.4696, 0.5232, 0.4294, 0.5462, 0.4303, 0.6061, 0.4714, 0.582, 0.4709, 0.5804, 0.4315, 0.6054, 0.4324, 0.5665, 0.431, 0.5462, 0.4303, 0.5468, 0.3913, 0.5655, 0.3919, 0.5804, 0.4315, 0.5665, 0.431, 0.5655, 0.3919, 0.5789, 0.3923, 0.5462, 0.4303, 0.5232, 0.4294, 0.5227, 0.3906, 0.5468, 0.3913, 0.625, 0.4332, 0.6054, 0.4324, 0.6047, 0.3932, 0.625, 0.3938, 0.4267, 0.4259, 0.398, 0.4248, 0.3969, 0.3865, 0.4265, 0.3875, 0.6054, 0.4324, 0.5804, 0.4315, 0.5789, 0.3923, 0.6047, 0.3932, 0.4603, 0.4271, 0.4267, 0.4259, 0.4265, 0.3875, 0.4592, 0.3885, 0.4755, 0.4277, 0.4603, 0.4271, 0.4592, 0.3885, 0.4754, 0.389, 0.495, 0.4284, 0.4755, 0.4277, 0.4754, 0.389, 0.4962, 0.3897, 0.5232, 0.4294, 0.495, 0.4284, 0.4962, 0.3897, 0.5227, 0.3906, 0.375, 0.424, 0.398, 0.4248, 0.3992, 0.4669, 0.375, 0.4664, 0.4265, 0.3875, 0.3969, 0.3865, 0.3958, 0.3464, 0.4263, 0.3472, 0.5789, 0.3923, 0.5655, 0.3919, 0.5645, 0.3512, 0.5773, 0.3515, 0.4962, 0.3897, 0.4754, 0.389, 0.4753, 0.3486, 0.4976, 0.3493, 0.6047, 0.3932, 0.5789, 0.3923, 0.5773, 0.3515, 0.604, 0.3523, 0.5468, 0.3913, 0.5227, 0.3906, 0.5223, 0.35, 0.5474, 0.3507, 0.5227, 0.3906, 0.4962, 0.3897, 0.4976, 0.3493, 0.5223, 0.35, 0.4592, 0.3885, 0.4265, 0.3875, 0.4263, 0.3472, 0.458, 0.3481, 0.625, 0.3938, 0.6047, 0.3932, 0.604, 0.3523, 0.625, 0.3529, 0.375, 0.3859, 0.3969, 0.3865, 0.398, 0.4248, 0.375, 0.424, 0.5655, 0.3919, 0.5468, 0.3913, 0.5474, 0.3507, 0.5645, 0.3512, 0.4754, 0.389, 0.4592, 0.3885, 0.458, 0.3481, 0.4753, 0.3486, 0.4753, 0.3486, 0.458, 0.3481, 0.4571, 0.3176, 0.4752, 0.3176, 0.4263, 0.3472, 0.3958, 0.3464, 0.395, 0.3174, 0.4261, 0.3175, 0.625, 0.3529, 0.604, 0.3523, 0.6034, 0.3179, 0.625, 0.3179, 0.625, 0.3185, 0.5474, 0.3507, 0.5223, 0.35, 0.5219, 0.3177, 0.5478, 0.3178, 0.5773, 0.3515, 0.5645, 0.3512, 0.5636, 0.3178, 0.576, 0.3178, 0.5223, 0.35, 0.4976, 0.3493, 0.4986, 0.3177, 0.5219, 0.3177, 0.4976, 0.3493, 0.4753, 0.3486, 0.4752, 0.3176, 0.4986, 0.3177, 0.5645, 0.3512, 0.5474, 0.3507, 0.5478, 0.3178, 0.5636, 0.3178, 0.375, 0.3458, 0.3958, 0.3464, 0.3969, 0.3865, 0.375, 0.3859, 0.458, 0.3481, 0.4263, 0.3472, 0.4261, 0.3175, 0.4571, 0.3176, 0.604, 0.3523, 0.5773, 0.3515, 0.576, 0.3178, 0.6034, 0.3179, 0.4986, 0.3177, 0.4752, 0.3176, 0.4752, 0.2864, 0.4996, 0.2876, 0.5478, 0.3178, 0.5219, 0.3177, 0.5216, 0.2887, 0.5482, 0.2899, 0.6034, 0.3179, 0.576, 0.3178, 0.5749, 0.2912, 0.6029, 0.2926, 0.375, 0.3174, 0.395, 0.3174, 0.3958, 0.3464, 0.375, 0.3458, 0.5636, 0.3178, 0.5478, 0.3178, 0.5482, 0.2899, 0.5629, 0.2907, 0.576, 0.3178, 0.5636, 0.3178, 0.5629, 0.2907, 0.5749, 0.2912, 0.4261, 0.3175, 0.395, 0.3174, 0.394, 0.2825, 0.4259, 0.284, 0.5219, 0.3177, 0.4986, 0.3177, 0.4996, 0.2876, 0.5216, 0.2887, 0.4752, 0.3176, 0.4571, 0.3176, 0.4561, 0.2855, 0.4752, 0.2864, 0.625, 0.3179, 0.6034, 0.3179, 0.6029, 0.2926, 0.625, 0.2937, 0.4571, 0.3176, 0.4261, 0.3175, 0.4259, 0.284, 0.4561, 0.2855, 0.5749, 0.2912, 0.5629, 0.2907, 0.5619, 0.25, 0.5733, 0.25, 0.6029, 0.2926, 0.5749, 0.2912, 0.5733, 0.25, 0.6022, 0.25, 0.625, 0.2937, 0.6029, 0.2926, 0.6022, 0.25, 0.625, 0.25, 0.4259, 0.284, 0.394, 0.2825, 0.3931, 0.25, 0.4257, 0.25, 0.4561, 0.2855, 0.4259, 0.284, 0.4257, 0.25, 0.4551, 0.25, 0.4996, 0.2876, 0.4752, 0.2864, 0.4751, 0.25, 0.5009, 0.25, 0.5216, 0.2887, 0.4996, 0.2876, 0.5009, 0.25, 0.5212, 0.25, 0.5629, 0.2907, 0.5482, 0.2899, 0.5488, 0.25, 0.5602, 0.25, 0.5619, 0.25, 0.375, 0.2815, 0.394, 0.2825, 0.395, 0.3174, 0.375, 0.3174, 0.375, 0.282, 0.5482, 0.2899, 0.5216, 0.2887, 0.5212, 0.25, 0.5234, 0.25, 0.5488, 0.25, 0.4752, 0.2864, 0.4561, 0.2855, 0.4551, 0.25, 0.4751, 0.25, 0.6022, 0.25, 0.6018, 0.2186, 0.625, 0.2182, 0.625, 0.25, 0.5733, 0.25, 0.5735, 0.2191, 0.6018, 0.2186, 0.6022, 0.25, 0.5602, 0.25, 0.5591, 0.2193, 0.5735, 0.2191, 0.5733, 0.25, 0.5619, 0.25, 0.5488, 0.25, 0.5469, 0.2195, 0.5591, 0.2193, 0.5602, 0.25, 0.5234, 0.25, 0.5218, 0.22, 0.5469, 0.2195, 0.5488, 0.25, 0.5009, 0.25, 0.5, 0.2203, 0.5218, 0.22, 0.5234, 0.25, 0.5212, 0.25, 0.4751, 0.25, 0.4745, 0.2208, 0.5, 0.2203, 0.5009, 0.25, 0.4551, 0.25, 0.4539, 0.2211, 0.4745, 0.2208, 0.4751, 0.25, 0.4257, 0.25, 0.4255, 0.2216, 0.4539, 0.2211, 0.4551, 0.25, 0.3931, 0.25, 0.3934, 0.2222, 0.4255, 0.2216, 0.4257, 0.25, 0.625, 0.2182, 0.6018, 0.2186, 0.6014, 0.188, 0.625, 0.188, 0.5591, 0.2193, 0.5469, 0.2195, 0.5449, 0.1879, 0.5581, 0.1879, 0.5469, 0.2195, 0.5218, 0.22, 0.52, 0.1878, 0.5449, 0.1879, 0.4745, 0.2208, 0.4539, 0.2211, 0.4526, 0.1877, 0.4739, 0.1877, 0.6018, 0.2186, 0.5735, 0.2191, 0.5737, 0.1879, 0.6014, 0.188, 0.4539, 0.2211, 0.4255, 0.2216, 0.4252, 0.1876, 0.4526, 0.1877, 0.5218, 0.22, 0.5, 0.2203, 0.499, 0.1878, 0.52, 0.1878, 0.5735, 0.2191, 0.5591, 0.2193, 0.5581, 0.1879, 0.5737, 0.1879, 0.4255, 0.2216, 0.3934, 0.2222, 0.3938, 0.1876, 0.4252, 0.1876, 0.5, 0.2203, 0.4745, 0.2208, 0.4739, 0.1877, 0.499, 0.1878, 0.375, 0.2225, 0.3934, 0.2222, 0.3931, 0.25, 0.375, 0.25, 0.5737, 0.1879, 0.5581, 0.1879, 0.5572, 0.1623, 0.5739, 0.1627, 0.6014, 0.188, 0.5737, 0.1879, 0.5739, 0.1627, 0.6011, 0.1635, 0.5581, 0.1879, 0.5449, 0.1879, 0.5432, 0.1619, 0.5572, 0.1623, 0.4252, 0.1876, 0.3938, 0.1876, 0.3941, 0.1578, 0.425, 0.1587, 0.4526, 0.1877, 0.4252, 0.1876, 0.425, 0.1587, 0.4515, 0.1594, 0.5449, 0.1879, 0.52, 0.1878, 0.5185, 0.1612, 0.5432, 0.1619, 0.499, 0.1878, 0.4739, 0.1877, 0.4734, 0.16, 0.4982, 0.1607, 0.52, 0.1878, 0.499, 0.1878, 0.4982, 0.1607, 0.5185, 0.1612, 0.4739, 0.1877, 0.4526, 0.1877, 0.4515, 0.1594, 0.4734, 0.16, 0.375, 0.1875, 0.3938, 0.1876, 0.3934, 0.2222, 0.375, 0.2225, 0.375, 0.2222, 0.625, 0.188, 0.6014, 0.188, 0.6011, 0.1635, 0.625, 0.1641, 0.425, 0.1587, 0.3941, 0.1578, 0.3943, 0.1326, 0.4248, 0.1335, 0.625, 0.1641, 0.6011, 0.1635, 0.6008, 0.1381, 0.625, 0.1388, 0.5739, 0.1627, 0.5572, 0.1623, 0.5564, 0.1369, 0.5741, 0.1374, 0.5185, 0.1612, 0.4982, 0.1607, 0.4974, 0.1354, 0.5171, 0.1359, 0.4515, 0.1594, 0.425, 0.1587, 0.4248, 0.1335, 0.4399, 0.1339, 0.451, 0.1466, 0.6011, 0.1635, 0.5739, 0.1627, 0.5741, 0.1374, 0.6008, 0.1381, 0.4734, 0.16, 0.4515, 0.1594, 0.451, 0.1466, 0.4505, 0.1341, 0.4729, 0.1347, 0.5432, 0.1619, 0.5185, 0.1612, 0.5171, 0.1359, 0.5417, 0.1366, 0.5572, 0.1623, 0.5432, 0.1619, 0.5417, 0.1366, 0.5564, 0.1369, 0.375, 0.1573, 0.3941, 0.1578, 0.3938, 0.1876, 0.375, 0.1875, 0.4982, 0.1607, 0.4734, 0.16, 0.4729, 0.1347, 0.4974, 0.1354, 0.5741, 0.1374, 0.5564, 0.1369, 0.5554, 0.1087, 0.5742, 0.109, 0.5742, 0.109, 0.5554, 0.1087, 0.5546, 0.0856, 0.5744, 0.08548, 0.6008, 0.1381, 0.5741, 0.1374, 0.5742, 0.109, 0.6005, 0.1093, 0.6005, 0.1093, 0.5742, 0.109, 0.5744, 0.08548, 0.6002, 0.08533, 0.4729, 0.1347, 0.4505, 0.1341, 0.4495, 0.1074, 0.4724, 0.1077, 0.4724, 0.1077, 0.4495, 0.1074, 0.4487, 0.08623, 0.4721, 0.08609, 0.5171, 0.1359, 0.4974, 0.1354, 0.4965, 0.108, 0.5155, 0.1082, 0.5155, 0.1082, 0.4965, 0.108, 0.4959, 0.08595, 0.5143, 0.08584, 0.4974, 0.1354, 0.4729, 0.1347, 0.4724, 0.1077, 0.4965, 0.108, 0.4965, 0.108, 0.4724, 0.1077, 0.4721, 0.08609, 0.4959, 0.08595, 0.4248, 0.1335, 0.3943, 0.1326, 0.3946, 0.1068, 0.4166, 0.107, 0.4247, 0.1164, 0.4247, 0.1071, 0.4166, 0.107, 0.3988, 0.08652, 0.4245, 0.08637, 0.5417, 0.1366, 0.5171, 0.1359, 0.5155, 0.1082, 0.5399, 0.1085, 0.5399, 0.1085, 0.5155, 0.1082, 0.5143, 0.08584, 0.5385, 0.08569, 0.4505, 0.1341, 0.4399, 0.1339, 0.4247, 0.1164, 0.4247, 0.1071, 0.4495, 0.1074, 0.4495, 0.1074, 0.4247, 0.1071, 0.4245, 0.08637, 0.4487, 0.08623, 0.625, 0.1388, 0.6008, 0.1381, 0.6005, 0.1093, 0.625, 0.1096, 0.625, 0.1096, 0.6005, 0.1093, 0.6002, 0.08533, 0.625, 0.08518, 0.625, 0.1085, 0.5564, 0.1369, 0.5417, 0.1366, 0.5399, 0.1085, 0.5554, 0.1087, 0.5554, 0.1087, 0.5399, 0.1085, 0.5385, 0.08569, 0.5546, 0.0856, 0.375, 0.1065, 0.3946, 0.1068, 0.3943, 0.1326, 0.375, 0.1321, 0.375, 0.1321, 0.3943, 0.1326, 0.3941, 0.1578, 0.375, 0.1573, 0.4487, 0.08623, 0.4245, 0.08637, 0.4243, 0.0583, 0.4476, 0.0579, 0.4721, 0.08609, 0.4487, 0.08623, 0.4476, 0.0579, 0.4715, 0.05749, 0.5546, 0.0856, 0.5385, 0.08569, 0.5366, 0.05637, 0.5536, 0.05608, 0.4959, 0.08595, 0.4721, 0.08609, 0.4715, 0.05749, 0.495, 0.05708, 0.4245, 0.08637, 0.3988, 0.08652, 0.3949, 0.08204, 0.3951, 0.05879, 0.4243, 0.0583, 0.6002, 0.08533, 0.5744, 0.08548, 0.5746, 0.05572, 0.5998, 0.05529, 0.625, 0.08518, 0.6002, 0.08533, 0.5998, 0.05529, 0.625, 0.05486, 0.5143, 0.08584, 0.4959, 0.08595, 0.495, 0.05708, 0.5127, 0.05678, 0.5385, 0.08569, 0.5143, 0.08584, 0.5127, 0.05678, 0.5366, 0.05637, 0.375, 0.08667, 0.3948, 0.08655, 0.3946, 0.1068, 0.375, 0.1065, 0.5744, 0.08548, 0.5546, 0.0856, 0.5536, 0.05608, 0.5746, 0.05572, 0.5366, 0.05637, 0.5127, 0.05678, 0.5113, 0.03226, 0.5351, 0.03201, 0.5351, 0.03201, 0.5113, 0.03226, 0.5095, 0.0, 0.5331, 0.0, 0.5746, 0.05572, 0.5536, 0.05608, 0.5528, 0.03183, 0.5747, 0.0316, 0.5747, 0.0316, 0.5528, 0.03183, 0.5517, 0.0, 0.575, 0.0, 0.451, 0.1466, 0.4399, 0.1339, 0.4505, 0.1341, 0.3988, 0.08652, 0.4166, 0.107, 0.3946, 0.1068, 0.3948, 0.08655, 0.375, 0.03368, 0.3954, 0.03347, 0.3951, 0.05879, 0.375, 0.05914, 0.375, 0.05914, 0.3949, 0.08204, 0.3948, 0.08655, 0.375, 0.08667, 0.3949, 0.08204, 0.375, 0.05914, 0.3951, 0.05879, 0.4715, 0.05749, 0.4476, 0.0579, 0.4466, 0.03294, 0.4711, 0.03268, 0.4711, 0.03268, 0.4466, 0.03294, 0.4453, 0.0, 0.4705, 0.0, 0.495, 0.05708, 0.4715, 0.05749, 0.4711, 0.03268, 0.4942, 0.03244, 0.4942, 0.03244, 0.4711, 0.03268, 0.4705, 0.0, 0.4932, 0.0, 0.5998, 0.05529, 0.5746, 0.05572, 0.5747, 0.0316, 0.5995, 0.03134, 0.5995, 0.03134, 0.5747, 0.0316, 0.575, 0.0, 0.5992, 0.0, 0.5127, 0.05678, 0.495, 0.05708, 0.4942, 0.03244, 0.5113, 0.03226, 0.5113, 0.03226, 0.4942, 0.03244, 0.4932, 0.0, 0.5095, 0.0, 0.4247, 0.1164, 0.4166, 0.107, 0.4247, 0.1071, 0.4247, 0.1164, 0.4399, 0.1339, 0.4248, 0.1335, 0.4476, 0.0579, 0.4243, 0.0583, 0.4241, 0.03317, 0.4466, 0.03294, 0.4466, 0.03294, 0.4241, 0.03317, 0.4239, 0.0, 0.4453, 0.0, 0.5536, 0.05608, 0.5366, 0.05637, 0.5351, 0.03201, 0.5528, 0.03183, 0.5528, 0.03183, 0.5351, 0.03201, 0.5331, 0.0, 0.5517, 0.0, 0.4243, 0.0583, 0.3951, 0.05879, 0.3954, 0.03347, 0.4241, 0.03317, 0.4241, 0.03317, 0.3954, 0.03347, 0.3958, 0.0, 0.4239, 0.0, 0.3949, 0.08204, 0.3988, 0.08652, 0.3948, 0.08655, 0.625, 0.05486, 0.5998, 0.05529, 0.5995, 0.03134, 0.625, 0.03107, 0.625, 0.03107, 0.5995, 0.03134, 0.5992, 0.0, 0.625, 0.0, 0.575, 1.0, 0.5757, 0.9761, 0.6, 0.976, 0.5992, 1.0, 0.5517, 1.0, 0.553, 0.9761, 0.5757, 0.9761, 0.575, 1.0, 0.5331, 1.0, 0.534, 0.9762, 0.553, 0.9761, 0.5517, 1.0, 0.5095, 1.0, 0.5105, 0.9763, 0.534, 0.9762, 0.5331, 1.0, 0.4932, 1.0, 0.4933, 0.9764, 0.5105, 0.9763, 0.5095, 1.0, 0.4705, 1.0, 0.4704, 0.9765, 0.4933, 0.9764, 0.4932, 1.0, 0.4453, 1.0, 0.4456, 0.9766, 0.4704, 0.9765, 0.4705, 1.0, 0.4239, 1.0, 0.4232, 0.9766, 0.4456, 0.9766, 0.4453, 1.0, 0.3958, 1.0, 0.3959, 0.9767, 0.4232, 0.9766, 0.4239, 1.0, 0.5105, 0.9763, 0.4933, 0.9764, 0.4933, 0.9532, 0.5115, 0.9527, 0.5757, 0.9761, 0.553, 0.9761, 0.5542, 0.9514, 0.5764, 0.9508, 0.625, 0.9759, 0.6, 0.976, 0.601, 0.9501, 0.625, 0.9494, 0.4933, 0.9764, 0.4704, 0.9765, 0.4703, 0.9538, 0.4933, 0.9532, 0.4232, 0.9766, 0.3959, 0.9767, 0.396, 0.956, 0.4226, 0.9552, 0.553, 0.9761, 0.534, 0.9762, 0.535, 0.952, 0.5542, 0.9514, 0.375, 0.9768, 0.3959, 0.9767, 0.3958, 1.0, 0.375, 1.0, 0.4704, 0.9765, 0.4456, 0.9766, 0.4458, 0.9545, 0.4703, 0.9538, 0.534, 0.9762, 0.5105, 0.9763, 0.5115, 0.9527, 0.535, 0.952, 0.6, 0.976, 0.5757, 0.9761, 0.5764, 0.9508, 0.601, 0.9501, 0.4456, 0.9766, 0.4232, 0.9766, 0.4226, 0.9552, 0.4458, 0.9545, 0.5542, 0.9514, 0.535, 0.952, 0.5359, 0.929, 0.5554, 0.9284, 0.625, 0.9494, 0.601, 0.9501, 0.6018, 0.9271, 0.625, 0.9264, 0.601, 0.9501, 0.5764, 0.9508, 0.5771, 0.9278, 0.6018, 0.9271, 0.4933, 0.9532, 0.4703, 0.9538, 0.4702, 0.9309, 0.4933, 0.9302, 0.4458, 0.9545, 0.4226, 0.9552, 0.4219, 0.9323, 0.4461, 0.9316, 0.5115, 0.9527, 0.4933, 0.9532, 0.4933, 0.9302, 0.5124, 0.9297, 0.4703, 0.9538, 0.4458, 0.9545, 0.4461, 0.9316, 0.4702, 0.9309, 0.4226, 0.9552, 0.396, 0.956, 0.3962, 0.9331, 0.4219, 0.9323, 0.375, 0.9566, 0.396, 0.956, 0.3959, 0.9767, 0.375, 0.9768, 0.5764, 0.9508, 0.5542, 0.9514, 0.5554, 0.9284, 0.5771, 0.9278, 0.535, 0.952, 0.5115, 0.9527, 0.5124, 0.9297, 0.5359, 0.929, 0.625, 0.9264, 0.6018, 0.9271, 0.6028, 0.898, 0.6028, 0.898, 0.604, 0.8665, 0.625, 0.8661, 0.625, 0.8987, 0.5124, 0.9297, 0.4933, 0.9302, 0.4934, 0.8949, 0.5138, 0.8955, 0.5138, 0.8955, 0.4934, 0.8949, 0.4934, 0.8688, 0.515, 0.8683, 0.6018, 0.9271, 0.5771, 0.9278, 0.578, 0.8973, 0.6028, 0.898, 0.6028, 0.898, 0.578, 0.8973, 0.5789, 0.867, 0.604, 0.8665, 0.5771, 0.9278, 0.5554, 0.9284, 0.557, 0.8967, 0.578, 0.8973, 0.578, 0.8973, 0.557, 0.8967, 0.5585, 0.8674, 0.5789, 0.867, 0.4702, 0.9309, 0.4461, 0.9316, 0.4465, 0.8935, 0.47, 0.8942, 0.47, 0.8942, 0.4465, 0.8935, 0.4468, 0.8698, 0.4699, 0.8693, 0.375, 0.8915, 0.3964, 0.8921, 0.3962, 0.9331, 0.375, 0.9337, 0.375, 0.9337, 0.3962, 0.9331, 0.396, 0.956, 0.375, 0.9566, 0.4933, 0.9302, 0.4702, 0.9309, 0.47, 0.8942, 0.4934, 0.8949, 0.4934, 0.8949, 0.47, 0.8942, 0.4699, 0.8693, 0.4934, 0.8688, 0.5359, 0.929, 0.5124, 0.9297, 0.5138, 0.8955, 0.5371, 0.8961, 0.5371, 0.8961, 0.5138, 0.8955, 0.515, 0.8683, 0.5383, 0.8679, 0.5554, 0.9284, 0.5359, 0.929, 0.5371, 0.8961, 0.557, 0.8967, 0.557, 0.8967, 0.5371, 0.8961, 0.5383, 0.8679, 0.5585, 0.8674, 0.4219, 0.9323, 0.3962, 0.9331, 0.3964, 0.8921, 0.4207, 0.8928, 0.4207, 0.8928, 0.3964, 0.8921, 0.3965, 0.8708, 0.4201, 0.8703, 0.4461, 0.9316, 0.4219, 0.9323, 0.4207, 0.8928, 0.4465, 0.8935, 0.4465, 0.8935, 0.4207, 0.8928, 0.4201, 0.8703, 0.4468, 0.8698, 0.5585, 0.8674, 0.5383, 0.8679, 0.5392, 0.8436, 0.5598, 0.8429, 0.5789, 0.867, 0.5585, 0.8674, 0.5598, 0.8429, 0.5797, 0.8422, 0.4468, 0.8698, 0.4201, 0.8703, 0.4194, 0.8477, 0.447, 0.8467, 0.625, 0.8661, 0.604, 0.8665, 0.6049, 0.8413, 0.625, 0.8406, 0.5383, 0.8679, 0.515, 0.8683, 0.5159, 0.8444, 0.5392, 0.8436, 0.604, 0.8665, 0.5789, 0.867, 0.5797, 0.8422, 0.6049, 0.8413, 0.375, 0.8712, 0.3965, 0.8708, 0.3964, 0.8921, 0.375, 0.8915, 0.4699, 0.8693, 0.4468, 0.8698, 0.447, 0.8467, 0.4698, 0.846, 0.4201, 0.8703, 0.3965, 0.8708, 0.3966, 0.8485, 0.4194, 0.8477, 0.4934, 0.8688, 0.4699, 0.8693, 0.4698, 0.846, 0.4935, 0.8451, 0.515, 0.8683, 0.4934, 0.8688, 0.4935, 0.8451, 0.5159, 0.8444, 0.625, 0.8987, 0.625, 0.9264, 0.6028, 0.898, 0.447, 0.8467, 0.4194, 0.8477, 0.4184, 0.8152, 0.4474, 0.8147, 0.4935, 0.8451, 0.4698, 0.846, 0.4697, 0.8143, 0.4935, 0.8139, 0.625, 0.8406, 0.6049, 0.8413, 0.6059, 0.812, 0.625, 0.8117, 0.5159, 0.8444, 0.4935, 0.8451, 0.4935, 0.8139, 0.5172, 0.8135, 0.5598, 0.8429, 0.5392, 0.8436, 0.5404, 0.8131, 0.5613, 0.8128, 0.4698, 0.846, 0.447, 0.8467, 0.4474, 0.8147, 0.4697, 0.8143, 0.375, 0.8492, 0.3966, 0.8485, 0.3965, 0.8708, 0.375, 0.8712, 0.5392, 0.8436, 0.5159, 0.8444, 0.5172, 0.8135, 0.5404, 0.8131, 0.5797, 0.8422, 0.5598, 0.8429, 0.5613, 0.8128, 0.5805, 0.8124, 0.4194, 0.8477, 0.3966, 0.8485, 0.3968, 0.8156, 0.4184, 0.8152, 0.6049, 0.8413, 0.5797, 0.8422, 0.5805, 0.8124, 0.6059, 0.812, 0.4474, 0.8147, 0.4184, 0.8152, 0.4172, 0.7728, 0.4479, 0.7751, 0.5404, 0.8131, 0.5172, 0.8135, 0.5186, 0.7803, 0.5416, 0.782, 0.5613, 0.8128, 0.5404, 0.8131, 0.5416, 0.782, 0.5628, 0.7836, 0.4935, 0.8139, 0.4697, 0.8143, 0.4695, 0.7767, 0.4936, 0.7785, 0.5805, 0.8124, 0.5613, 0.8128, 0.5628, 0.7836, 0.5814, 0.7849, 0.4697, 0.8143, 0.4474, 0.8147, 0.4479, 0.7751, 0.4695, 0.7767, 0.375, 0.8159, 0.3968, 0.8156, 0.3966, 0.8485, 0.375, 0.8492, 0.375, 0.8167, 0.4184, 0.8152, 0.3968, 0.8156, 0.3971, 0.7713, 0.4172, 0.7728, 0.625, 0.8117, 0.6059, 0.812, 0.6069, 0.7868, 0.625, 0.7882, 0.5172, 0.8135, 0.4935, 0.8139, 0.4936, 0.7785, 0.5186, 0.7803, 0.6059, 0.812, 0.5805, 0.8124, 0.5814, 0.7849, 0.6069, 0.7868, 0.4936, 0.7785, 0.4695, 0.7767, 0.4694, 0.75, 0.4936, 0.75, 0.6069, 0.7868, 0.5814, 0.7849, 0.5824, 0.75, 0.6082, 0.75, 0.4479, 0.7751, 0.4172, 0.7728, 0.4165, 0.75, 0.4482, 0.75, 0.4172, 0.7728, 0.3971, 0.7713, 0.3972, 0.75, 0.4165, 0.75, 0.5814, 0.7849, 0.5628, 0.7836, 0.5646, 0.75, 0.5824, 0.75, 0.5416, 0.782, 0.5186, 0.7803, 0.5198, 0.75, 0.5429, 0.75, 0.375, 0.7697, 0.3971, 0.7713, 0.3968, 0.8156, 0.375, 0.8159, 0.4695, 0.7767, 0.4479, 0.7751, 0.4482, 0.75, 0.4694, 0.75, 0.625, 0.7882, 0.6069, 0.7868, 0.6082, 0.75, 0.625, 0.75, 0.5628, 0.7836, 0.5416, 0.782, 0.5429, 0.75, 0.5646, 0.75, 0.5186, 0.7803, 0.4936, 0.7785, 0.4936, 0.75, 0.5198, 0.75, 0.625, 0.5188, 0.6542, 0.5203, 0.6549, 0.5377, 0.625, 0.5344, 0.625, 0.5344, 0.6549, 0.5377, 0.6557, 0.5585, 0.625, 0.558, 0.625, 0.5837, 0.6567, 0.584, 0.6577, 0.6091, 0.625, 0.6088, 0.625, 0.6088, 0.6577, 0.6091, 0.6588, 0.6387, 0.625, 0.6382, 0.625, 0.6382, 0.6588, 0.6387, 0.6598, 0.6636, 0.625, 0.6633, 0.625, 0.6633, 0.6598, 0.6636, 0.6608, 0.689, 0.625, 0.6879, 0.625, 0.6879, 0.6608, 0.689, 0.6616, 0.7103, 0.625, 0.7088, 0.625, 0.7284, 0.6623, 0.727, 0.6632, 0.75, 0.625, 0.75, 0.625, 0.7088, 0.6616, 0.7103, 0.6623, 0.727, 0.625, 0.7284, 0.625, 0.558, 0.6557, 0.5585, 0.6567, 0.584, 0.625, 0.5837, 0.8362, 0.5614, 0.8359, 0.5576, 0.875, 0.562, 0.8485, 0.7199, 0.8484, 0.7178, 0.875, 0.7189, 0.8465, 0.6943, 0.8442, 0.6646, 0.875, 0.6648, 0.875, 0.6951, 0.84, 0.6109, 0.838, 0.5855, 0.875, 0.5859, 0.875, 0.6112, 0.838, 0.5855, 0.8362, 0.5614, 0.875, 0.562, 0.875, 0.5859, 0.8484, 0.7178, 0.8465, 0.6943, 0.875, 0.6951, 0.875, 0.7189, 0.8424, 0.641, 0.84, 0.6109, 0.875, 0.6112, 0.875, 0.6404, 0.875, 0.6415, 0.8359, 0.5576, 0.8337, 0.5297, 0.875, 0.5318, 0.875, 0.562, 0.8509, 0.75, 0.8485, 0.7199, 0.875, 0.7189, 0.875, 0.75, 0.8337, 0.5297, 0.8313, 0.5, 0.875, 0.5, 0.875, 0.5318, 0.8442, 0.6646, 0.8424, 0.641, 0.875, 0.6415, 0.875, 0.6648, 0.8109, 0.561, 0.8105, 0.5549, 0.8359, 0.5576, 0.8362, 0.5614, 0.8223, 0.7209, 0.822, 0.7168, 0.8484, 0.7178, 0.8485, 0.7199, 0.8204, 0.6936, 0.8183, 0.6645, 0.8442, 0.6646, 0.8465, 0.6943, 0.8145, 0.6106, 0.8127, 0.5853, 0.838, 0.5855, 0.84, 0.6109, 0.8127, 0.5853, 0.8109, 0.561, 0.8362, 0.5614, 0.838, 0.5855, 0.822, 0.7168, 0.8204, 0.6936, 0.8465, 0.6943, 0.8484, 0.7178, 0.8166, 0.6407, 0.8145, 0.6106, 0.84, 0.6109, 0.8424, 0.641, 0.8105, 0.5549, 0.8086, 0.5284, 0.8337, 0.5297, 0.8359, 0.5576, 0.8244, 0.75, 0.8223, 0.7209, 0.8485, 0.7199, 0.8509, 0.75, 0.8086, 0.5284, 0.8065, 0.5, 0.8071, 0.5, 0.8313, 0.5, 0.8337, 0.5297, 0.8183, 0.6645, 0.8166, 0.6407, 0.8424, 0.641, 0.8442, 0.6646, 0.7726, 0.5604, 0.7726, 0.5507, 0.8055, 0.5543, 0.8054, 0.5609, 0.7735, 0.7228, 0.7735, 0.7148, 0.8021, 0.716, 0.802, 0.7217, 0.7733, 0.6922, 0.7732, 0.6642, 0.8032, 0.6644, 0.8026, 0.6931, 0.7729, 0.6102, 0.7727, 0.585, 0.8049, 0.5853, 0.8043, 0.6105, 0.7727, 0.585, 0.7726, 0.5604, 0.8054, 0.5609, 0.8049, 0.5853, 0.7735, 0.7148, 0.7733, 0.6922, 0.8026, 0.6931, 0.8021, 0.716, 0.773, 0.6401, 0.7729, 0.6102, 0.8043, 0.6105, 0.8037, 0.6405, 0.7726, 0.5507, 0.7724, 0.5265, 0.8061, 0.5282, 0.8055, 0.5543, 0.7737, 0.75, 0.7735, 0.7228, 0.802, 0.7217, 0.8014, 0.75, 0.7724, 0.5265, 0.7721, 0.5, 0.8065, 0.5, 0.8061, 0.5282, 0.7732, 0.6642, 0.773, 0.6401, 0.8037, 0.6405, 0.8032, 0.6644, 0.7337, 0.5597, 0.7332, 0.5463, 0.7726, 0.5507, 0.7726, 0.5604, 0.7401, 0.724, 0.7396, 0.7134, 0.7735, 0.7148, 0.7735, 0.7228, 0.7388, 0.6912, 0.7377, 0.664, 0.7732, 0.6642, 0.7733, 0.6922, 0.7356, 0.6099, 0.7346, 0.5846, 0.7727, 0.585, 0.7729, 0.6102, 0.7346, 0.5846, 0.7337, 0.5597, 0.7726, 0.5604, 0.7727, 0.585, 0.7396, 0.7134, 0.7388, 0.6912, 0.7733, 0.6922, 0.7735, 0.7148, 0.7368, 0.6397, 0.7356, 0.6099, 0.7729, 0.6102, 0.773, 0.6401, 0.7332, 0.5463, 0.7323, 0.5244, 0.7724, 0.5265, 0.7726, 0.5507, 0.7411, 0.75, 0.7401, 0.724, 0.7735, 0.7228, 0.7737, 0.75, 0.7323, 0.5244, 0.7312, 0.5, 0.7721, 0.5, 0.7724, 0.5265, 0.7377, 0.664, 0.7368, 0.6397, 0.773, 0.6401, 0.7732, 0.6642, 0.6908, 0.5591, 0.6912, 0.5417, 0.696, 0.5422, 0.6976, 0.5592, 0.6872, 0.726, 0.6875, 0.7113, 0.7121, 0.7123, 0.7133, 0.7251, 0.688, 0.6898, 0.6886, 0.6637, 0.7075, 0.6638, 0.71, 0.6904, 0.6897, 0.6094, 0.6903, 0.5843, 0.7, 0.5843, 0.7023, 0.6095, 0.6903, 0.5843, 0.6908, 0.5591, 0.6976, 0.5592, 0.7, 0.5843, 0.6875, 0.7113, 0.688, 0.6898, 0.71, 0.6904, 0.7121, 0.7123, 0.6891, 0.639, 0.6897, 0.6094, 0.7023, 0.6095, 0.7051, 0.6393, 0.6912, 0.5417, 0.6916, 0.5223, 0.6941, 0.5224, 0.696, 0.5422, 0.6867, 0.75, 0.6872, 0.726, 0.7133, 0.7251, 0.7156, 0.75, 0.6916, 0.5223, 0.6918, 0.5, 0.6941, 0.5224, 0.6886, 0.6637, 0.6891, 0.639, 0.7051, 0.6393, 0.7075, 0.6638, 0.6557, 0.5585, 0.6549, 0.5377, 0.6912, 0.5417, 0.6908, 0.5591, 0.6623, 0.727, 0.6616, 0.7103, 0.6875, 0.7113, 0.6872, 0.726, 0.6608, 0.689, 0.6598, 0.6636, 0.6886, 0.6637, 0.688, 0.6898, 0.6577, 0.6091, 0.6567, 0.584, 0.6903, 0.5843, 0.6897, 0.6094, 0.6567, 0.584, 0.6557, 0.5585, 0.6908, 0.5591, 0.6903, 0.5843, 0.6616, 0.7103, 0.6608, 0.689, 0.688, 0.6898, 0.6875, 0.7113, 0.6588, 0.6387, 0.6577, 0.6091, 0.6897, 0.6094, 0.6891, 0.639, 0.6549, 0.5377, 0.6542, 0.5203, 0.6916, 0.5223, 0.6912, 0.5417, 0.6632, 0.75, 0.6623, 0.727, 0.6872, 0.726, 0.6867, 0.75, 0.6542, 0.5203, 0.6532, 0.5, 0.6918, 0.5, 0.6916, 0.5223, 0.6598, 0.6636, 0.6588, 0.6387, 0.6891, 0.639, 0.6886, 0.6637, 0.7121, 0.7123, 0.71, 0.6904, 0.7388, 0.6912, 0.7396, 0.7134, 0.71, 0.6904, 0.7075, 0.6638, 0.7377, 0.664, 0.7388, 0.6912, 0.6941, 0.5224, 0.6918, 0.5, 0.7312, 0.5, 0.7323, 0.5244, 0.7051, 0.6393, 0.7023, 0.6095, 0.7356, 0.6099, 0.7368, 0.6397, 0.7023, 0.6095, 0.7, 0.5843, 0.7346, 0.5846, 0.7356, 0.6099, 0.7075, 0.6638, 0.7051, 0.6393, 0.7368, 0.6397, 0.7377, 0.664, 0.6976, 0.5592, 0.696, 0.5422, 0.7332, 0.5463, 0.7337, 0.5597, 0.696, 0.5422, 0.6941, 0.5224, 0.7323, 0.5244, 0.7332, 0.5463, 0.7, 0.5843, 0.6976, 0.5592, 0.7337, 0.5597, 0.7346, 0.5846, 0.7133, 0.7251, 0.7121, 0.7123, 0.7396, 0.7134, 0.7401, 0.724, 0.7156, 0.75, 0.7133, 0.7251, 0.7401, 0.724, 0.7411, 0.75, 0.8043, 0.6105, 0.8049, 0.5853, 0.8127, 0.5853, 0.8145, 0.6106, 0.8032, 0.6644, 0.8037, 0.6405, 0.8166, 0.6407, 0.8183, 0.6645, 0.8054, 0.5609, 0.8055, 0.5543, 0.8105, 0.5549, 0.8109, 0.561, 0.8055, 0.5543, 0.8061, 0.5282, 0.8086, 0.5284, 0.8105, 0.5549, 0.8049, 0.5853, 0.8054, 0.5609, 0.8109, 0.561, 0.8127, 0.5853, 0.802, 0.7217, 0.8021, 0.716, 0.822, 0.7168, 0.8223, 0.7209, 0.8014, 0.75, 0.802, 0.7217, 0.8223, 0.7209, 0.8244, 0.75, 0.8021, 0.716, 0.8026, 0.6931, 0.8204, 0.6936, 0.822, 0.7168, 0.8026, 0.6931, 0.8032, 0.6644, 0.8183, 0.6645, 0.8204, 0.6936, 0.8061, 0.5282, 0.8065, 0.5, 0.8086, 0.5284, 0.8037, 0.6405, 0.8043, 0.6105, 0.8145, 0.6106, 0.8166, 0.6407, 0.125, 0.5275, 0.1557, 0.5261, 0.1556, 0.5282, 0.125, 0.5278, 0.125, 0.5625, 0.1545, 0.5619, 0.1535, 0.5916, 0.125, 0.5927, 0.125, 0.5927, 0.1535, 0.5916, 0.1526, 0.6166, 0.125, 0.6179, 0.125, 0.6179, 0.1526, 0.6166, 0.1518, 0.6428, 0.125, 0.6435, 0.125, 0.6435, 0.1518, 0.6428, 0.1511, 0.6633, 0.125, 0.6633, 0.125, 0.6633, 0.1511, 0.6633, 0.1502, 0.6905, 0.125, 0.6909, 0.125, 0.6909, 0.1502, 0.6905, 0.1493, 0.7157, 0.125, 0.7163, 0.125, 0.7163, 0.1493, 0.7157, 0.1493, 0.7177, 0.375, 0.7305, 0.375, 0.75, 0.3553, 0.75, 0.3541, 0.7293, 0.125, 0.5278, 0.1556, 0.5282, 0.1545, 0.5619, 0.125, 0.5625, 0.3518, 0.6878, 0.3504, 0.6629, 0.375, 0.6628, 0.375, 0.6875, 0.3474, 0.6078, 0.346, 0.5838, 0.375, 0.5826, 0.375, 0.6066, 0.3424, 0.5178, 0.3414, 0.5, 0.375, 0.5, 0.375, 0.5164, 0.3531, 0.711, 0.3518, 0.6878, 0.375, 0.6875, 0.375, 0.7104, 0.3446, 0.5584, 0.3431, 0.5308, 0.375, 0.5312, 0.375, 0.5578, 0.349, 0.6376, 0.3474, 0.6078, 0.375, 0.6066, 0.375, 0.637, 0.3431, 0.5308, 0.3424, 0.5178, 0.375, 0.5164, 0.375, 0.5312, 0.3541, 0.7293, 0.3531, 0.711, 0.375, 0.7104, 0.375, 0.7305, 0.3504, 0.6629, 0.349, 0.6376, 0.375, 0.637, 0.375, 0.6374, 0.375, 0.6628, 0.346, 0.5838, 0.3446, 0.5584, 0.375, 0.5578, 0.375, 0.5826, 0.3541, 0.7293, 0.3553, 0.75, 0.3091, 0.75, 0.3083, 0.75, 0.3075, 0.7266, 0.306, 0.6884, 0.3051, 0.663, 0.3504, 0.6629, 0.3518, 0.6878, 0.3031, 0.6098, 0.3022, 0.5856, 0.346, 0.5838, 0.3474, 0.6078, 0.2997, 0.5197, 0.299, 0.5, 0.3414, 0.5, 0.3424, 0.5178, 0.3069, 0.712, 0.306, 0.6884, 0.3518, 0.6878, 0.3531, 0.711, 0.3012, 0.5592, 0.3001, 0.5302, 0.3431, 0.5308, 0.3446, 0.5584, 0.3042, 0.6388, 0.3031, 0.6098, 0.3474, 0.6078, 0.349, 0.6376, 0.3001, 0.5302, 0.2997, 0.5197, 0.3424, 0.5178, 0.3431, 0.5308, 0.3075, 0.7266, 0.3083, 0.75, 0.2758, 0.75, 0.2743, 0.7248, 0.3051, 0.663, 0.3042, 0.6388, 0.349, 0.6376, 0.3504, 0.6629, 0.3075, 0.7266, 0.3069, 0.712, 0.3531, 0.711, 0.3541, 0.7293, 0.3022, 0.5856, 0.3012, 0.5592, 0.3446, 0.5584, 0.346, 0.5838, 0.2721, 0.6889, 0.2706, 0.663, 0.3051, 0.663, 0.306, 0.6884, 0.2675, 0.6114, 0.266, 0.587, 0.3022, 0.5856, 0.3031, 0.6098, 0.2621, 0.5214, 0.2609, 0.5, 0.299, 0.5, 0.2997, 0.5197, 0.2736, 0.7128, 0.2721, 0.6889, 0.306, 0.6884, 0.3069, 0.712, 0.2644, 0.5599, 0.2626, 0.5297, 0.3001, 0.5302, 0.3012, 0.5592, 0.2692, 0.6397, 0.2675, 0.6114, 0.3031, 0.6098, 0.3042, 0.6388, 0.2626, 0.5297, 0.2621, 0.5214, 0.2997, 0.5197, 0.3001, 0.5302, 0.2743, 0.7248, 0.2736, 0.7128, 0.3069, 0.712, 0.3075, 0.7266, 0.2706, 0.663, 0.2692, 0.6397, 0.3042, 0.6388, 0.3051, 0.663, 0.2743, 0.7248, 0.2758, 0.75, 0.2538, 0.75, 0.2503, 0.7234, 0.266, 0.587, 0.2644, 0.5599, 0.3012, 0.5592, 0.3022, 0.5856, 0.2304, 0.6894, 0.2291, 0.6631, 0.2423, 0.6631, 0.2457, 0.6892, 0.2265, 0.6133, 0.2253, 0.5887, 0.2324, 0.5884, 0.2357, 0.6129, 0.222, 0.5232, 0.2208, 0.5, 0.2238, 0.5231, 0.2317, 0.7138, 0.2304, 0.6894, 0.2457, 0.6892, 0.2489, 0.7134, 0.2239, 0.5606, 0.2223, 0.5291, 0.2246, 0.5292, 0.2288, 0.5605, 0.2279, 0.6408, 0.2265, 0.6133, 0.2357, 0.6129, 0.2393, 0.6405, 0.2223, 0.5291, 0.222, 0.5232, 0.2238, 0.5231, 0.2246, 0.5292, 0.2321, 0.7224, 0.2335, 0.75, 0.1913, 0.75, 0.1914, 0.7201, 0.2291, 0.6631, 0.2279, 0.6408, 0.2393, 0.6405, 0.2423, 0.6631, 0.2321, 0.7224, 0.2317, 0.7138, 0.2489, 0.7134, 0.2503, 0.7234, 0.2253, 0.5887, 0.2239, 0.5606, 0.2288, 0.5605, 0.2324, 0.5884, 0.1916, 0.69, 0.1917, 0.6632, 0.2291, 0.6631, 0.2304, 0.6894, 0.1919, 0.6149, 0.192, 0.59, 0.2253, 0.5887, 0.2265, 0.6133, 0.1923, 0.5245, 0.1924, 0.5, 0.2208, 0.5, 0.222, 0.5232, 0.1914, 0.7201, 0.1913, 0.75, 0.1684, 0.75, 0.167, 0.7187, 0.1914, 0.7148, 0.1916, 0.69, 0.2304, 0.6894, 0.2317, 0.7138, 0.1921, 0.5612, 0.1922, 0.5287, 0.2223, 0.5291, 0.2239, 0.5606, 0.1918, 0.6417, 0.1919, 0.6149, 0.2265, 0.6133, 0.2279, 0.6408, 0.1922, 0.5287, 0.1923, 0.5245, 0.222, 0.5232, 0.2223, 0.5291, 0.1914, 0.7201, 0.1914, 0.7148, 0.2317, 0.7138, 0.2321, 0.7224, 0.1917, 0.6632, 0.1918, 0.6417, 0.2279, 0.6408, 0.2291, 0.6631, 0.192, 0.59, 0.1921, 0.5612, 0.2239, 0.5606, 0.2253, 0.5887, 0.1502, 0.6905, 0.1511, 0.6633, 0.1645, 0.6633, 0.1657, 0.6903, 0.1526, 0.6166, 0.1535, 0.5916, 0.1612, 0.5912, 0.1623, 0.6162, 0.1557, 0.5261, 0.1565, 0.5, 0.157, 0.5, 0.1582, 0.526, 0.1493, 0.7157, 0.1502, 0.6905, 0.1657, 0.6903, 0.1669, 0.7153, 0.1545, 0.5619, 0.1556, 0.5282, 0.1583, 0.5283, 0.1599, 0.5618, 0.1518, 0.6428, 0.1526, 0.6166, 0.1623, 0.6162, 0.1635, 0.6425, 0.1493, 0.7177, 0.1482, 0.75, 0.125, 0.75, 0.125, 0.7163, 0.1556, 0.5282, 0.1557, 0.5261, 0.1582, 0.526, 0.1583, 0.5283, 0.1493, 0.7177, 0.1493, 0.7157, 0.1669, 0.7153, 0.167, 0.7187, 0.1511, 0.6633, 0.1518, 0.6428, 0.1635, 0.6425, 0.1645, 0.6633, 0.1535, 0.5916, 0.1545, 0.5619, 0.1599, 0.5618, 0.1612, 0.5912, 0.167, 0.7187, 0.1669, 0.7153, 0.1914, 0.7148, 0.1914, 0.7201, 0.1635, 0.6425, 0.1623, 0.6162, 0.1919, 0.6149, 0.1918, 0.6417, 0.1582, 0.526, 0.157, 0.5, 0.1924, 0.5, 0.1923, 0.5245, 0.167, 0.7187, 0.1684, 0.75, 0.1482, 0.75, 0.1493, 0.7177, 0.1645, 0.6633, 0.1635, 0.6425, 0.1918, 0.6417, 0.1917, 0.6632, 0.1669, 0.7153, 0.1657, 0.6903, 0.1916, 0.69, 0.1914, 0.7148, 0.1612, 0.5912, 0.1599, 0.5618, 0.1921, 0.5612, 0.192, 0.59, 0.1657, 0.6903, 0.1645, 0.6633, 0.1917, 0.6632, 0.1916, 0.69, 0.1583, 0.5283, 0.1582, 0.526, 0.1923, 0.5245, 0.1922, 0.5287, 0.1599, 0.5618, 0.1583, 0.5283, 0.1922, 0.5287, 0.1921, 0.5612, 0.1623, 0.6162, 0.1612, 0.5912, 0.192, 0.59, 0.1919, 0.6149, 0.2489, 0.7134, 0.2457, 0.6892, 0.2721, 0.6889, 0.2736, 0.7128, 0.2324, 0.5884, 0.2288, 0.5605, 0.2644, 0.5599, 0.266, 0.587, 0.2457, 0.6892, 0.2423, 0.6631, 0.2706, 0.663, 0.2721, 0.6889, 0.2288, 0.5605, 0.2246, 0.5292, 0.2626, 0.5297, 0.2644, 0.5599, 0.2357, 0.6129, 0.2324, 0.5884, 0.266, 0.587, 0.2675, 0.6114, 0.2423, 0.6631, 0.2393, 0.6405, 0.2692, 0.6397, 0.2706, 0.663, 0.2503, 0.7234, 0.2538, 0.75, 0.2335, 0.75, 0.2321, 0.7224, 0.2393, 0.6405, 0.2357, 0.6129, 0.2675, 0.6114, 0.2692, 0.6397, 0.2238, 0.5231, 0.2208, 0.5, 0.2609, 0.5, 0.2621, 0.5214, 0.2503, 0.7234, 0.2489, 0.7134, 0.2736, 0.7128, 0.2743, 0.7248, 0.2246, 0.5292, 0.2238, 0.5231, 0.2621, 0.5214, 0.2626, 0.5297])
me_cube.materials.append(mat_material)
me_cube.use_remesh_preserve_volume = False
me_cube.use_remesh_preserve_attributes = False
me_cube.use_mirror_vertex_groups = False
me_cube.update()

# ---- objects
ob_cube = bpy.data.objects.new('Cube', me_cube)
ob_light = bpy.data.objects.new('Light', light_light)
ob_camera = bpy.data.objects.new('Camera', cam_camera)

# ---- transforms, parenting, visibility, modifiers, constraints
ob_cube.location = (0.0, 0.0, 0.0)
ob_cube.lock_rotations_4d = False
ob_cube.empty_display_type = 'ARROWS'
ob_cube.lineart.crease_threshold = 0.0
ob_light.location = (4.076, 1.005, 5.904)
ob_light.rotation_euler = (0.6503, 0.05522, 1.866)
ob_light.lock_rotations_4d = False
ob_light.empty_display_type = 'ARROWS'
ob_light.color = (0.0, 0.0, 0.0, 0.0)
ob_light.lineart.crease_threshold = 0.0
ob_camera.location = (7.359, -6.926, 4.958)
ob_camera.rotation_euler = (1.109, 0.0, 0.8149)
ob_camera.lock_rotations_4d = False
ob_camera.empty_display_type = 'ARROWS'
ob_camera.color = (0.0, 0.0, 0.0, 0.0)
ob_camera.display_type = 'WIRE'
ob_camera.lineart.crease_threshold = 0.0

# ---- collection membership
col_collection.objects.link(ob_cube)
col_collection.objects.link(ob_light)
col_collection.objects.link(ob_camera)

# ---- scene / render settings (as saved in the file)
scene.camera = ob_camera
scene.frame_start = 1; scene.frame_end = 250; scene.frame_set(26)
scene.render.engine = 'BLENDER_EEVEE_NEXT'
scene.cycles.use_denoising = False
scene.cycles.samples = 128
scene.cycles.sampling_pattern = 'TABULATED_SOBOL'
scene.cycles.use_adaptive_sampling = False
scene.cycles.use_light_tree = False
scene.view_settings.view_transform = 'Filmic'
bpy.context.view_layer.update()

